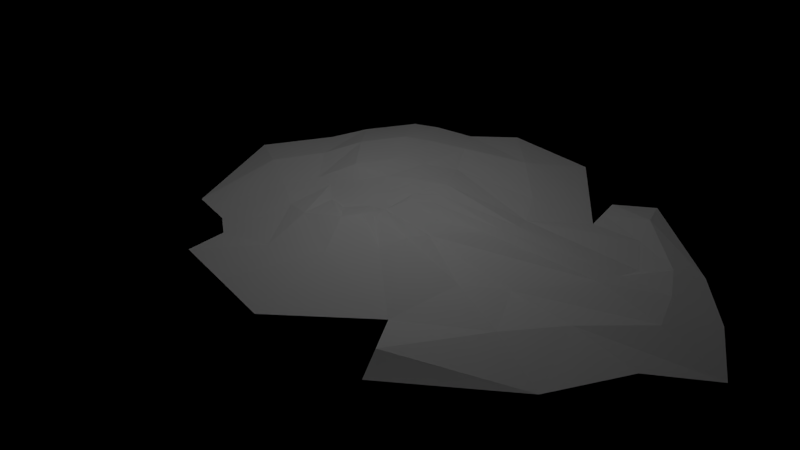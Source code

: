 # Source: Eye_of_Terror_2.blend  (saved by Blender 2.70.0; exported with 4.5.12 LTS)
import bpy
from mathutils import Matrix  # noqa: F401  (used for matrix-valued properties, if any)

bpy.ops.wm.read_factory_settings(use_empty=True)
scene = bpy.context.scene
scene.name = 'Scene'

# ---- collections
col_collection_1 = bpy.data.collections.new('Collection 1'); scene.collection.children.link(col_collection_1)
col_collection_2 = bpy.data.collections.new('Collection 2'); scene.collection.children.link(col_collection_2)
col_collection_2.hide_render = True
col_collection_2.hide_viewport = True
col_collection_11 = bpy.data.collections.new('Collection 11'); scene.collection.children.link(col_collection_11)
col_collection_12 = bpy.data.collections.new('Collection 12'); scene.collection.children.link(col_collection_12)

# ---- materials (node trees are filled in below, after node groups)
mat_milkyway = bpy.data.materials.new('MilkyWay')
mat_milkyway.alpha_threshold = 0.0
mat_milkyway.use_transparent_shadow = False
mat_milkyway.preview_render_type = 'SHADERBALL'
mat_milkyway.roughness = 0.5
mat_milkyway.specular_intensity = 0.1
mat_eyeofterror = bpy.data.materials.new('EyeOfTerror')
mat_eyeofterror.alpha_threshold = 0.0
mat_eyeofterror.use_transparent_shadow = False
mat_eyeofterror.roughness = 0.5
mat_eyeofterror.specular_intensity = 0.1

# ---- node groups
ng_auto_smooth = bpy.data.node_groups.new('Auto Smooth', 'GeometryNodeTree')
_s = ng_auto_smooth.interface.new_socket(name='Geometry', in_out='OUTPUT', socket_type='NodeSocketGeometry')
_s = ng_auto_smooth.interface.new_socket(name='Geometry', in_out='INPUT', socket_type='NodeSocketGeometry')
_s = ng_auto_smooth.interface.new_socket(name='Angle', in_out='INPUT', socket_type='NodeSocketFloat')
_s.subtype = 'ANGLE'
_s.min_value = 0.0
_s.max_value = 3.142
ng_auto_smooth.is_modifier = True
_N = ng_auto_smooth.nodes; _L = ng_auto_smooth.links
n0 = _N.new('NodeGroupOutput'); n0.name = 'Group Output'; n0.location = (480, -100)
n1 = _N.new('NodeGroupInput'); n1.name = 'Group Input'; n1.location = (-420, -300)
n2 = _N.new('NodeGroupInput'); n2.name = 'Group Input.001'; n2.location = (-60, -100)
n3 = _N.new('GeometryNodeSetShadeSmooth'); n3.name = 'Set Shade Smooth'; n3.location = (120, -100)
n3.domain = 'EDGE'
n4 = _N.new('GeometryNodeSetShadeSmooth'); n4.name = 'Set Shade Smooth.001'; n4.location = (300, -100)
n5 = _N.new('GeometryNodeInputMeshEdgeAngle'); n5.name = 'Edge Angle'; n5.location = (-420, -220)
n6 = _N.new('GeometryNodeInputEdgeSmooth'); n6.name = 'Is Edge Smooth'; n6.location = (-60, -160)
n7 = _N.new('GeometryNodeInputShadeSmooth'); n7.name = 'Is Face Smooth'; n7.location = (-240, -340)
n8 = _N.new('FunctionNodeBooleanMath'); n8.name = 'Boolean Math'; n8.location = (-60, -220)
n9 = _N.new('FunctionNodeCompare'); n9.name = 'Compare'; n9.location = (-240, -180)
n9.operation = 'LESS_EQUAL'
_L.new(n5.outputs[0], n9.inputs[0])
_L.new(n4.outputs[0], n0.inputs[0])
_L.new(n1.outputs[1], n9.inputs[1])
_L.new(n9.outputs[0], n8.inputs[0])
_L.new(n7.outputs[0], n8.inputs[1])
_L.new(n2.outputs[0], n3.inputs[0])
_L.new(n6.outputs[0], n3.inputs[1])
_L.new(n3.outputs[0], n4.inputs[0])
_L.new(n8.outputs[0], n3.inputs[2])
n0.is_active_output = True

# ---- material node trees

# ---- world
world_world = bpy.data.worlds.new('World'); scene.world = world_world
world_world.color = (0.0, 0.0, 0.0)
world_world.use_sun_shadow = False
world_world.sun_shadow_jitter_overblur = 0.0
world_world.cycles.sampling_method = 'MANUAL'
world_world.cycles.sample_map_resolution = 256

# ---- cameras
cam_camera = bpy.data.cameras.new('Camera')
cam_camera.clip_end = 100.0
cam_camera.lens = 35.0
cam_camera.sensor_width = 32.0
cam_camera.sensor_height = 18.0
cam_camera.ortho_scale = 7.314
cam_camera.dof.focus_distance = 0.0
cam_camera.dof.aperture_fstop = 128.0

# ---- lights
light_lamp_005 = bpy.data.lights.new('Lamp.005', 'POINT')
light_lamp_005.transmission_factor = 0.0
light_lamp_005.cutoff_distance = 30.0
light_lamp_005.use_shadow = False
light_lamp_005.energy = 40.0
light_lamp_005.shadow_buffer_clip_start = 1.001
light_lamp_005.shadow_soft_size = 0.1
light_lamp_005.shadow_maximum_resolution = 0.006
light_lamp_005.use_absolute_resolution = True
light_lamp_005.cycles.use_multiple_importance_sampling = False
light_lamp_004 = bpy.data.lights.new('Lamp.004', 'POINT')
light_lamp_004.transmission_factor = 0.0
light_lamp_004.cutoff_distance = 30.0
light_lamp_004.use_shadow = False
light_lamp_004.energy = 50.0
light_lamp_004.shadow_buffer_clip_start = 1.001
light_lamp_004.shadow_soft_size = 0.1
light_lamp_004.shadow_maximum_resolution = 0.006
light_lamp_004.use_absolute_resolution = True
light_lamp_004.cycles.use_multiple_importance_sampling = False
light_lamp_003 = bpy.data.lights.new('Lamp.003', 'POINT')
light_lamp_003.transmission_factor = 0.0
light_lamp_003.cutoff_distance = 30.0
light_lamp_003.use_shadow = False
light_lamp_003.energy = 50.0
light_lamp_003.shadow_buffer_clip_start = 1.001
light_lamp_003.shadow_soft_size = 0.1
light_lamp_003.shadow_maximum_resolution = 0.006
light_lamp_003.use_absolute_resolution = True
light_lamp_003.cycles.use_multiple_importance_sampling = False
light_lamp_002 = bpy.data.lights.new('Lamp.002', 'POINT')
light_lamp_002.transmission_factor = 0.0
light_lamp_002.cutoff_distance = 30.0
light_lamp_002.use_shadow = False
light_lamp_002.energy = 50.0
light_lamp_002.shadow_buffer_clip_start = 1.001
light_lamp_002.shadow_soft_size = 0.1
light_lamp_002.shadow_maximum_resolution = 0.006
light_lamp_002.use_absolute_resolution = True
light_lamp_002.cycles.use_multiple_importance_sampling = False
light_lamp = bpy.data.lights.new('Lamp', 'POINT')
light_lamp.transmission_factor = 0.0
light_lamp.cutoff_distance = 30.0
light_lamp.energy = 100.0
light_lamp.shadow_buffer_clip_start = 1.001
light_lamp.shadow_soft_size = 0.1
light_lamp.shadow_maximum_resolution = 0.006
light_lamp.use_absolute_resolution = True
light_lamp.cycles.use_multiple_importance_sampling = False

# ---- meshes
me_milkyway = bpy.data.meshes.new('MilkyWay')
me_milkyway.from_pydata([(4.721, 1.958, 6.248e-08), (-2.696, -3.289, 0.1551), (0.2035, -0.1856, 0.518), (0.4036, 0.4949, 0.4066), (-0.7159, -0.6418, 0.3078), (-1.367, -4.775, -1.793e-08), (-2.491, -3.691, 0.1626), (-3.969, -1.509, 0.1682), (-4.121, -0.8275, 0.1624), (-3.796, 0.5384, 0.1636), (-4.719, 0.3122, 0.004249), (-3.557, 0.6017, 0.1253), (-3.752, -0.9713, 0.1252), (-3.137, -0.8885, 0.1249), (-2.618, -2.619, 0.07452), (-3.403, -1.439, 0.1766), (-0.1552, 0.1546, 0.5371), (0.8477, 0.4125, 0.3393), (-0.7878, -0.4362, 0.3239), (4.332, 0.8172, 0.1632), (4.311, -1.527, 0.1001), (1.812, -3.574, 0.1608), (0.4406, -3.895, 0.1661), (-1.761, -4.147, 0.1487), (-3.242, -3.05, 0.1619), (-2.807, -2.617, 0.08168), (-2.809, -1.983, 0.117), (3.582, -0.8319, 0.1275), (-2.317, -1.07, 0.131), (3.897, 1.127, 0.1277), (-0.6236, -3.71, 0.1702), (-2.079, -3.355, 0.1251), (-1.203, -3.903, 0.1082), (0.5281, -0.4558, 0.2941), (3.451, 2.606, 0.1078), (1.524, -2.767, 0.1728), (-1.175, -0.5458, 0.1252), (0.3041, -0.8515, 0.1679), (1.255, 0.5591, 0.183), (3.448, 1.766, 0.177), (-1.259, -2.38, 0.1761), (-2.463, -3.086, 0.09588), (-0.4693, 0.5017, 0.2712), (3.089, 3.666, -9.039e-09), (0.1263, -2.744, 0.1242), (0.3497, -0.04316, 0.4993), (0.3712, 0.9542, 0.1623), (2.537, -2.005, 0.1069), (-1.197, -0.3355, 0.1245), (3.143, 0.4249, 0.1247), (3.005, 3.059, 0.1634), (2.655, 3.813, 0.006924), (2.821, -1.271, 0.1773), (3.496, 0.4786, 0.1744), (-0.2545, -2.985, 0.1761), (1.29, -1.84, 0.1183), (2.221, -2.007, 0.1186), (-0.9885, -1.938, 0.1761), (3.185, -2.722, 0.1616), (0.1198, -2.045, 0.118), (1.462, -2.124, 0.1745), (4.152, 2.062, 0.0747), (3.845, 1.736, 0.1138), (-1.263, 1.297, 0.1257), (2.468, -2.472, 0.1004), (2.691, -2.663, 0.1458), (-2.113, -0.841, 0.1745), (-1.92, -2.212, 0.1233), (0.1073, 2.038, 0.1776), (-1.798, 1.283, 0.1745), (-0.7742, 1.965, 0.1741), (-1.925, -0.5026, 0.1236), (-2.791, 1.705, 0.1759), (-1.562, -1.792, 0.1779), (-1.948, 2.828, 0.1247), (-2.45, 1.348, 0.1234), (-3.475, 1.169, 0.1681), (-3.405, 1.628, 0.1122), (-4.145, 2.119, 0.145), (-1.571, 3.874, 0.1662), (-0.18, 3.878, 0.1692), (1.213, 3.335, 0.1749), (0.6683, 3.912, 0.1202), (-4.705, 1.194, 0.004562), (-3.742, 2.609, 0.1658), (-2.368, 3.619, 0.1652), (-0.3651, 4.269, 0.008632), (1.626, 3.428, 0.126), (-3.31, 2.588, 0.1259), (-0.6349, 3.102, 0.121), (-3.731, 1.704, 0.1332), (0.2594, 3.39, 0.1009), (-3.145, 2.339, 0.1772), (0.4334, 2.361, 0.1241), (0.3748, 1.58, 0.1967), (-0.6215, 0.9386, 0.151), (-1.079, 0.0678, 0.1362), (0.1727, 1.022, 0.1307), (0.606, 1.112, 0.1231), (1.195, 2.333, 0.179), (0.02954, 1.432, 0.1772), (0.964, 1.28, 0.1936), (-0.1224, 1.74, 0.1277), (0.6637, 3.018, 0.111), (0.9556, 3.1, 0.1103), (1.857, 3.648, 0.1274), (1.338, 3.931, 0.099), (2.35, 3.124, 0.1068), (0.9035, 3.984, 0.1612), (1.738, 3.571, 0.1734), (2.615, 3.084, 0.09846), (1.351, 4.21, 1.337e-07), (1.789, 3.866, 0.1644), (-1.467, -0.8928, 0.09994), (-1.181, -1.06, 0.1455), (-0.8785, -1.032, 0.2493), (-0.9728, -1.416, 0.1138), (-1.244, -1.527, 0.09899), (0.04296, -1.783, 0.1018), (0.2781, -1.515, 0.1811), (0.9767, -1.554, 0.116), (1.786, -1.218, 0.1077), (2.001, -1.337, 0.1016), (1.279, -1.193, 0.2088), (0.5032, -0.998, 0.2033), (-0.6971, -1.302, 0.1768), (1.21, -0.6899, 0.1766), (0.7128, -1.281, 0.2546), (-0.187, -1.338, 0.1234), (-0.4371, -1.483, 0.1819), (-0.7151, 2.824, 0.1723), (-3.15, 3.378, 0.09327), (-1.123, 0.8013, 0.1752), (2.441, -0.3842, 0.1804), (2.693, -0.6922, 0.1237), (1.248, 0.09375, 0.1351), (1.865, -0.2032, 0.1273), (1.669, 0.2072, 0.1847), (1.593, -0.2295, 0.1809), (1.941, -0.5532, 0.1858), (1.336, 1.008, 0.1097), (1.448, 0.5689, 0.1702), (1.302, 1.652, 0.1067), (1.971, 1.674, 0.1156), (2.0, 0.5044, 0.1094), (2.414, -0.05982, 0.1269), (2.813, 0.7233, 0.1747), (2.243, 1.244, 0.1738), (2.629, 2.075, 0.1774), (2.968, 2.138, 0.1224), (0.7236, 0.9315, 0.2067), (-3.217, 0.6735, 0.1747), (1.019, 1.037, 0.1874), (1.657, -2.381, 0.1232), (-0.8846, -2.303, 0.1265), (1.185, -3.209, 0.1252), (2.996, -1.829, 0.1188), (-0.01601, -2.291, 0.1749), (0.2665, 0.1844, 0.5207), (-0.6142, 2.409, 0.1253), (-3.883, 1.883, 0.1038), (0.8931, 1.616, 0.1851), (2.118, 2.012, 0.1122), (2.218, 3.523, 0.1482), (1.722, 4.074, -1.786e-07), (2.565, 1.298, 0.1267), (-0.1687, -1.001, 0.1396), (-3.433, -1.918, 0.124), (-0.5473, -3.261, 0.1241), (-0.2747, 0.2819, 0.4587), (-2.593, -1.53, 0.1753), (-2.633, -0.7525, 0.1776), (-2.008, -2.788, 0.175), (0.8061, -0.5685, 0.1612), (-0.5859, 0.6848, 0.1582), (-0.06409, -0.02727, 0.556), (-1.844, 0.4504, 0.1249), (-2.461, 0.1172, 0.1738), (2.527, 2.646, 0.09876), (-1.728, 3.262, 0.1757), (-1.555, -0.2386, 0.1733), (0.5807, -1.158, 0.2654), (-1.753, 3.569, 0.1236), (0.9171, 0.7077, 0.2746), (2.147, -0.1264, 0.1774), (4.117, -0.8552, 0.1625), (-2.696, -3.289, -0.1551), (0.2035, -0.1856, -0.518), (-0.7159, -0.6418, -0.3078), (-2.491, -3.691, -0.1626), (-3.969, -1.509, -0.1682), (-4.121, -0.8275, -0.1624), (-3.796, 0.5384, -0.1636), (-4.226, 0.512, -0.09447), (-3.557, 0.6017, -0.1253), (-3.752, -0.9713, -0.1252), (-3.137, -0.8885, -0.1249), (-2.618, -2.619, -0.07452), (-3.403, -1.439, -0.1766), (0.994, 0.9666, -0.1961), (-0.1552, 0.1546, -0.5371), (-0.7878, -0.4362, -0.3239), (0.8677, 0.4286, -0.3328), (4.332, 0.8172, -0.1632), (4.311, -1.527, -0.1001), (1.812, -3.574, -0.1608), (0.4406, -3.895, -0.1661), (-1.761, -4.147, -0.1487), (-3.242, -3.05, -0.1619), (-2.807, -2.617, -0.08168), (-2.809, -1.983, -0.117), (3.582, -0.8319, -0.1275), (-2.317, -1.07, -0.131), (3.897, 1.127, -0.1277), (-0.6236, -3.71, -0.1702), (-1.203, -3.903, -0.1082), (-2.593, -1.53, -0.1753), (0.5281, -0.4558, -0.2941), (3.451, 2.606, -0.1078), (1.524, -2.767, -0.1728), (-1.175, -0.5458, -0.1252), (0.3041, -0.8515, -0.1679), (1.255, 0.5591, -0.183), (3.448, 1.766, -0.177), (-1.259, -2.38, -0.1761), (-2.463, -3.086, -0.09588), (-0.4693, 0.5017, -0.2712), (0.1263, -2.744, -0.1242), (0.3497, -0.04318, -0.4993), (0.3712, 0.9542, -0.1623), (2.537, -2.005, -0.1069), (2.585, 3.165, -0.09676), (2.821, -1.271, -0.1773), (3.496, 0.4786, -0.1744), (-0.2545, -2.985, -0.1761), (1.29, -1.84, -0.1183), (2.221, -2.007, -0.1186), (-0.9885, -1.938, -0.1761), (3.185, -2.722, -0.1616), (0.1198, -2.045, -0.118), (-0.8846, -2.303, -0.1265), (1.462, -2.124, -0.1745), (4.278, 2.684, -0.001881), (3.845, 1.736, -0.1138), (-1.263, 1.297, -0.1257), (2.468, -2.472, -0.1004), (2.691, -2.663, -0.1458), (-2.113, -0.841, -0.1745), (0.1073, 2.038, -0.1776), (-0.7742, 1.965, -0.1741), (-1.808, 1.277, -0.175), (-1.925, -0.5026, -0.1236), (-2.782, 1.711, -0.1749), (-0.8225, 2.819, -0.1736), (-1.562, -1.792, -0.1779), (-1.948, 2.828, -0.1247), (-1.92, -2.212, -0.1233), (-0.6142, 2.409, -0.1253), (-2.463, 1.313, -0.1232), (-3.475, 1.169, -0.1681), (-3.405, 1.628, -0.1122), (-4.007, 2.26, -0.1577), (-0.18, 3.878, -0.1692), (1.213, 3.335, -0.1749), (0.6683, 3.912, -0.1202), (-4.479, 1.607, -0.06704), (-4.092, 2.357, -0.1148), (-2.321, 3.764, -0.1061), (-0.7162, 4.083, -0.1049), (1.626, 3.428, -0.126), (-3.31, 2.588, -0.1259), (-0.6349, 3.102, -0.121), (-4.11, 1.101, 1.219e-08), (-3.731, 1.704, -0.1332), (0.2594, 3.39, -0.1009), (-3.145, 2.339, -0.1772), (0.4334, 2.361, -0.1241), (0.3748, 1.58, -0.1967), (-0.6215, 0.9386, -0.151), (-1.079, 0.0678, -0.1362), (-1.197, -0.3355, -0.1245), (0.1727, 1.022, -0.1307), (0.606, 1.112, -0.1231), (1.195, 2.333, -0.179), (0.02954, 1.432, -0.1772), (0.964, 1.28, -0.1936), (-0.1224, 1.74, -0.1277), (0.6637, 3.018, -0.111), (0.9556, 3.1, -0.1103), (1.857, 3.648, -0.1274), (1.357, 3.919, -0.1029), (-0.1338, 4.441, -2.223e-08), (2.35, 3.124, -0.1068), (0.9036, 3.984, -0.1612), (2.426, 2.76, -0.09803), (1.978, 3.731, -0.1671), (2.212, 3.523, -0.1507), (-1.467, -0.8928, -0.09994), (-1.181, -1.06, -0.1455), (-0.8785, -1.032, -0.2493), (-0.9728, -1.416, -0.1138), (-1.244, -1.527, -0.09899), (0.2781, -1.515, -0.1811), (0.9768, -1.554, -0.116), (1.786, -1.218, -0.1077), (2.001, -1.337, -0.1016), (0.5032, -0.998, -0.2033), (-0.6971, -1.302, -0.1768), (1.21, -0.6899, -0.1766), (0.7128, -1.281, -0.2546), (-0.187, -1.338, -0.1234), (-0.4371, -1.483, -0.1819), (0.3836, 0.5216, -0.3931), (-2.977, 3.267, -0.1665), (-3.15, 3.378, -0.0933), (-1.123, 0.8013, -0.1752), (2.441, -0.3842, -0.1804), (2.693, -0.6922, -0.1237), (1.248, 0.09375, -0.1351), (1.865, -0.2032, -0.1273), (1.669, 0.2072, -0.1847), (1.593, -0.2295, -0.1809), (1.941, -0.5532, -0.1858), (1.336, 1.008, -0.1097), (1.448, 0.5689, -0.1702), (1.302, 1.652, -0.1067), (1.971, 1.674, -0.1156), (2.0, 0.5044, -0.1094), (2.562, 1.35, -0.1263), (2.414, -0.05982, -0.1269), (2.813, 0.7233, -0.1747), (2.243, 1.244, -0.1738), (2.968, 2.138, -0.1224), (2.638, 2.071, -0.1764), (2.656, 2.575, -0.1002), (-2.079, -3.355, -0.1251), (3.772, 2.653, 8.234e-09), (-3.433, -1.918, -0.124), (-3.217, 0.6735, -0.1747), (1.597, -4.463, -1.78e-08), (1.657, -2.381, -0.1232), (3.486, 3.289, 6.851e-09), (1.185, -3.209, -0.1252), (2.996, -1.829, -0.1188), (-0.01601, -2.291, -0.1749), (-3.883, 1.883, -0.1038), (-4.417, 2.162, 1.287e-08), (-1.571, 3.874, -0.1662), (0.8932, 1.616, -0.1851), (2.118, 2.012, -0.1122), (2.349, 3.644, 3.622e-08), (0.9979, 4.138, 1.05e-08), (0.04296, -1.783, -0.1018), (1.279, -1.193, -0.2088), (3.143, 0.4249, -0.1247), (4.913, -0.04604, 2.489e-08), (-3.45, -3.688, 2.166e-08), (-0.1687, -1.001, -0.1396), (-0.3852, -4.489, -5.101e-09), (-4.874, -0.8716, -1.906e-09), (-0.5473, -3.261, -0.1241), (-4.306, -2.876, -1.129e-08), (-0.2747, 0.2819, -0.4587), (-2.633, -0.7525, -0.1776), (-2.008, -2.788, -0.175), (0.8061, -0.5685, -0.1612), (-0.5859, 0.6848, -0.1582), (-0.06409, -0.02727, -0.556), (-1.844, 0.4504, -0.1249), (2.986, 3.167, -0.1539), (3.715, -3.537, -7.538e-09), (-2.461, 0.1172, -0.1738), (-1.728, 4.141, 5.469e-08), (-4.326, 1.093, -0.00272), (-1.728, 3.262, -0.1757), (-1.555, -0.2386, -0.1733), (1.647, 3.622, -0.1752), (2.661, 2.904, -0.09876), (1.62, 3.937, -0.136), (0.5807, -1.158, -0.2654), (-3.322, 3.479, -4.462e-09), (-1.753, 3.569, -0.1236), (0.3081, 0.2133, -0.5084), (2.147, -0.1264, -0.1774), (4.667, -1.653, -1.202e-08), (4.117, -0.8553, -0.1625)], [], [(1, 6, 23), (23, 32, 31), (172, 30, 168), (168, 67, 172), (0, 61, 19), (19, 355, 0), (1, 31, 41), (1, 24, 6), (4, 2, 175), (23, 356, 5), (5, 358, 23), (1, 25, 167), (12, 11, 9), (7, 9, 8), (7, 359, 361), (7, 167, 12), (10, 359, 8), (10, 77, 272), (15, 151, 11), (25, 41, 14), (13, 75, 151), (150, 183, 152), (150, 152, 98), (16, 169, 18), (4, 175, 16), (114, 115, 4), (38, 140, 152), (20, 185, 58), (58, 21, 370), (21, 22, 339), (339, 370, 21), (358, 339, 22), (1, 41, 25), (24, 361, 356), (26, 15, 25), (172, 67, 170), (28, 170, 67), (30, 31, 32), (62, 19, 61), (27, 58, 185), (21, 58, 65), (65, 64, 155), (30, 22, 155), (32, 358, 22), (32, 22, 30), (31, 26, 14), (172, 170, 26), (13, 26, 170), (170, 171, 13), (33, 17, 45), (33, 173, 135), (33, 45, 2), (34, 336, 341), (35, 153, 44), (169, 3, 42), (38, 135, 141), (40, 54, 154), (174, 96, 42), (43, 51, 50), (44, 54, 35), (158, 175, 2), (47, 35, 64), (48, 18, 169), (33, 37, 173), (49, 134, 52), (110, 149, 39), (62, 336, 34), (34, 50, 39), (156, 27, 52), (53, 27, 29), (52, 122, 55), (54, 168, 155), (155, 35, 54), (47, 156, 52), (155, 64, 35), (59, 157, 60), (56, 153, 35), (57, 59, 117), (56, 52, 60), (154, 157, 57), (44, 60, 157), (56, 60, 153), (61, 242, 336), (149, 49, 39), (64, 156, 47), (66, 117, 71), (28, 67, 66), (68, 93, 159), (159, 70, 68), (177, 75, 13), (69, 70, 75), (69, 177, 176), (74, 130, 89), (66, 177, 171), (171, 28, 66), (40, 73, 67), (171, 177, 13), (71, 177, 66), (159, 93, 130), (151, 72, 76), (76, 11, 151), (76, 72, 77), (84, 78, 160), (79, 85, 182), (80, 79, 182), (182, 91, 80), (131, 85, 380), (372, 380, 85), (82, 86, 80), (87, 81, 148), (87, 148, 178), (160, 90, 92), (91, 179, 89), (89, 103, 91), (90, 373, 272), (74, 89, 179), (91, 182, 179), (92, 90, 77), (92, 77, 74), (93, 68, 161), (94, 161, 68), (152, 140, 142), (132, 180, 96), (48, 96, 180), (97, 98, 100), (63, 176, 132), (176, 71, 180), (180, 132, 176), (96, 95, 132), (63, 132, 100), (102, 63, 100), (81, 104, 162), (99, 130, 93), (100, 94, 102), (103, 130, 99), (99, 104, 103), (106, 108, 109), (108, 82, 87), (291, 86, 82), (110, 350, 163), (112, 106, 105), (106, 112, 111), (112, 350, 164), (112, 105, 107), (48, 180, 113), (113, 71, 117), (117, 116, 114), (129, 116, 118), (117, 118, 116), (119, 118, 120), (119, 120, 127), (118, 59, 55), (122, 120, 118), (121, 120, 122), (126, 181, 127), (125, 128, 166), (126, 124, 181), (128, 124, 37), (181, 128, 119), (158, 183, 3), (42, 46, 97), (159, 75, 70), (130, 72, 75), (88, 182, 85), (84, 85, 131), (88, 179, 182), (174, 97, 95), (145, 184, 133), (139, 138, 126), (134, 133, 121), (138, 136, 144), (136, 139, 184), (137, 141, 135), (135, 138, 137), (133, 184, 139), (139, 121, 133), (141, 137, 144), (142, 143, 99), (143, 142, 140), (20, 384, 355), (19, 29, 27), (165, 147, 184), (133, 49, 146), (146, 148, 165), (133, 146, 145), (147, 143, 144), (148, 146, 49), (143, 165, 162), (162, 99, 143), (178, 149, 110), (178, 110, 107), (107, 109, 178), (335, 215, 207), (364, 256, 360), (203, 242, 0), (0, 355, 203), (225, 335, 186), (189, 208, 186), (188, 221, 357), (188, 307, 299), (207, 358, 5), (190, 186, 208), (337, 209, 186), (192, 194, 195), (191, 359, 10), (193, 192, 191), (192, 259, 194), (193, 10, 272), (193, 259, 192), (194, 338, 198), (338, 258, 196), (196, 198, 338), (201, 362, 200), (200, 367, 188), (188, 299, 298), (199, 323, 222), (202, 382, 199), (238, 385, 204), (204, 384, 370), (205, 370, 339), (206, 339, 358), (209, 225, 186), (209, 337, 198), (209, 198, 210), (211, 203, 385), (212, 216, 363), (214, 335, 364), (335, 225, 197), (246, 238, 205), (342, 245, 246), (246, 205, 206), (214, 360, 342), (206, 358, 215), (210, 216, 364), (216, 210, 196), (196, 363, 216), (341, 336, 218), (218, 369, 341), (220, 280, 201), (213, 223, 243), (226, 312, 362), (200, 362, 312), (200, 382, 367), (324, 318, 222), (240, 234, 224), (226, 279, 366), (369, 51, 43), (187, 367, 382), (229, 199, 312), (229, 281, 282), (280, 226, 362), (305, 317, 232), (354, 233, 232), (223, 332, 377), (218, 336, 243), (223, 369, 218), (218, 243, 223), (369, 231, 350), (232, 211, 343), (234, 219, 342), (224, 360, 256), (219, 245, 342), (239, 235, 241), (301, 239, 237), (238, 204, 370), (344, 241, 227), (241, 340, 227), (242, 243, 336), (223, 354, 332), (248, 286, 249), (230, 343, 245), (249, 286, 244), (246, 245, 343), (254, 247, 301), (244, 250, 249), (251, 301, 247), (258, 250, 371), (247, 256, 212), (248, 249, 257), (196, 258, 371), (368, 371, 250), (252, 260, 255), (255, 253, 252), (363, 371, 247), (256, 254, 224), (196, 371, 363), (247, 371, 251), (237, 224, 254), (237, 254, 301), (258, 338, 252), (259, 252, 338), (260, 252, 259), (373, 265, 261), (261, 270, 345), (262, 274, 381), (263, 288, 274), (264, 263, 262), (265, 266, 261), (266, 313, 261), (266, 346, 380), (267, 380, 372), (267, 347, 313), (268, 347, 372), (268, 262, 347), (268, 86, 264), (269, 263, 264), (333, 263, 269), (275, 273, 345), (271, 374, 274), (274, 287, 271), (272, 373, 273), (348, 248, 276), (199, 285, 325), (277, 286, 248), (279, 375, 315), (284, 282, 281), (315, 368, 244), (375, 251, 368), (325, 285, 348), (263, 333, 349), (282, 277, 285), (285, 199, 282), (276, 253, 283), (286, 277, 284), (283, 253, 287), (287, 288, 283), (291, 290, 293), (294, 376, 289), (269, 264, 293), (264, 86, 291), (296, 350, 231), (111, 164, 378), (289, 290, 378), (295, 296, 289), (378, 351, 111), (295, 378, 164), (292, 289, 296), (296, 377, 292), (297, 375, 280), (298, 297, 220), (301, 297, 298), (352, 300, 311), (301, 352, 239), (303, 309, 353), (353, 304, 303), (352, 305, 235), (352, 303, 305), (305, 303, 304), (309, 379, 308), (306, 221, 365), (357, 310, 307), (307, 310, 311), (310, 357, 221), (302, 310, 379), (222, 217, 202), (226, 366, 281), (249, 258, 257), (253, 257, 258), (313, 381, 270), (255, 275, 374), (278, 281, 366), (278, 315, 284), (316, 383, 329), (308, 321, 322), (322, 353, 308), (308, 318, 321), (320, 321, 318), (322, 383, 316), (316, 304, 322), (324, 323, 327), (327, 320, 324), (323, 325, 326), (355, 384, 204), (204, 203, 355), (211, 213, 203), (232, 233, 211), (383, 319, 327), (383, 328, 329), (383, 331, 328), (316, 354, 317), (328, 333, 330), (329, 330, 316), (327, 326, 331), (333, 332, 354), (326, 283, 349), (333, 294, 334), (334, 332, 333), (377, 332, 334), (1, 23, 31), (37, 4, 166), (4, 37, 2), (125, 4, 115), (4, 125, 166), (23, 6, 356), (6, 24, 356), (1, 7, 24), (7, 1, 167), (7, 12, 9), (7, 8, 359), (24, 7, 361), (9, 10, 8), (76, 9, 11), (76, 10, 9), (10, 76, 77), (12, 15, 11), (15, 12, 167), (15, 13, 151), (15, 26, 13), (150, 3, 183), (18, 4, 16), (114, 18, 36), (114, 4, 18), (183, 17, 38), (183, 38, 152), (384, 20, 370), (23, 358, 32), (167, 25, 15), (26, 25, 14), (19, 27, 185), (170, 28, 171), (31, 30, 172), (41, 31, 14), (62, 29, 19), (27, 156, 65), (27, 65, 58), (65, 155, 22), (21, 65, 22), (168, 30, 155), (31, 172, 26), (150, 46, 3), (50, 34, 341), (48, 36, 18), (39, 29, 62), (29, 39, 53), (169, 16, 3), (158, 16, 175), (16, 158, 3), (43, 50, 341), (44, 154, 54), (45, 158, 2), (46, 150, 98), (97, 46, 98), (47, 56, 35), (42, 48, 169), (48, 42, 96), (134, 122, 52), (33, 2, 37), (53, 49, 52), (50, 110, 39), (49, 53, 39), (62, 34, 39), (51, 110, 50), (110, 51, 350), (168, 40, 67), (40, 168, 54), (55, 60, 52), (55, 59, 60), (20, 58, 370), (56, 47, 52), (59, 57, 157), (154, 44, 157), (153, 60, 44), (0, 242, 61), (62, 61, 336), (102, 68, 70), (102, 70, 63), (64, 65, 156), (66, 73, 117), (69, 63, 70), (69, 75, 177), (67, 73, 66), (63, 69, 176), (71, 176, 177), (77, 72, 74), (130, 103, 89), (40, 57, 73), (57, 40, 154), (73, 57, 117), (151, 75, 72), (373, 78, 83), (160, 78, 373), (88, 84, 160), (80, 91, 81), (104, 81, 91), (81, 82, 80), (83, 78, 346), (84, 346, 78), (346, 84, 380), (85, 79, 372), (79, 86, 372), (80, 86, 79), (81, 87, 82), (88, 160, 92), (272, 77, 90), (90, 160, 373), (93, 161, 142), (94, 101, 161), (101, 152, 142), (102, 94, 68), (97, 100, 95), (96, 174, 95), (101, 142, 161), (93, 142, 99), (148, 81, 162), (94, 98, 101), (99, 162, 104), (100, 98, 94), (152, 101, 98), (104, 91, 103), (105, 106, 109), (106, 291, 108), (291, 106, 351), (107, 105, 109), (109, 108, 87), (82, 108, 291), (178, 109, 87), (164, 111, 112), (351, 106, 111), (112, 163, 350), (163, 112, 107), (110, 163, 107), (113, 180, 71), (48, 113, 36), (113, 114, 36), (113, 117, 114), (115, 116, 125), (115, 114, 116), (116, 129, 125), (119, 129, 118), (118, 117, 59), (127, 120, 123), (121, 123, 120), (121, 139, 123), (122, 118, 55), (122, 134, 121), (123, 126, 127), (37, 124, 173), (126, 173, 124), (128, 125, 129), (119, 128, 129), (128, 181, 124), (166, 128, 37), (181, 119, 127), (158, 17, 183), (17, 158, 45), (33, 38, 17), (38, 33, 135), (42, 3, 46), (174, 42, 97), (130, 74, 72), (159, 130, 75), (84, 88, 85), (131, 380, 84), (92, 74, 179), (88, 92, 179), (132, 95, 100), (123, 139, 126), (138, 144, 137), (135, 126, 138), (126, 135, 173), (138, 139, 136), (140, 141, 144), (141, 140, 38), (144, 143, 140), (20, 19, 185), (19, 20, 355), (53, 52, 27), (136, 184, 144), (146, 165, 145), (165, 184, 145), (49, 133, 134), (147, 144, 184), (149, 148, 49), (143, 147, 165), (165, 148, 162), (149, 178, 148), (189, 186, 207), (186, 335, 207), (214, 364, 360), (312, 199, 382), (187, 188, 367), (188, 187, 221), (188, 357, 307), (356, 207, 5), (207, 356, 189), (189, 356, 208), (190, 337, 186), (190, 192, 195), (192, 190, 191), (359, 190, 361), (190, 359, 191), (337, 190, 195), (208, 361, 190), (193, 191, 10), (193, 260, 259), (260, 193, 272), (195, 194, 198), (198, 337, 195), (225, 209, 197), (198, 196, 210), (201, 200, 188), (298, 220, 201), (298, 201, 188), (202, 199, 222), (205, 238, 370), (206, 205, 339), (207, 215, 358), (361, 208, 356), (210, 197, 209), (256, 364, 216), (216, 212, 256), (335, 214, 215), (243, 203, 213), (203, 243, 242), (211, 246, 343), (211, 238, 246), (238, 211, 385), (246, 206, 342), (206, 214, 342), (206, 215, 214), (210, 335, 197), (335, 210, 364), (202, 217, 228), (365, 217, 318), (228, 217, 187), (340, 219, 227), (213, 233, 223), (200, 312, 382), (43, 341, 369), (234, 227, 219), (227, 234, 240), (228, 187, 382), (229, 282, 199), (230, 219, 236), (219, 230, 245), (201, 280, 362), (280, 279, 226), (217, 221, 187), (221, 217, 365), (317, 354, 232), (231, 223, 377), (223, 231, 369), (354, 223, 233), (51, 369, 350), (211, 233, 213), (305, 232, 235), (360, 234, 342), (343, 230, 232), (224, 234, 360), (235, 232, 241), (344, 239, 241), (340, 236, 219), (236, 232, 230), (232, 236, 241), (239, 344, 237), (240, 344, 227), (344, 240, 237), (241, 236, 340), (256, 247, 254), (276, 248, 257), (249, 250, 258), (244, 368, 250), (251, 371, 368), (253, 271, 287), (253, 255, 271), (212, 363, 247), (237, 240, 224), (276, 257, 253), (194, 259, 338), (265, 373, 83), (373, 261, 345), (261, 313, 270), (313, 347, 381), (347, 262, 381), (262, 263, 274), (346, 265, 83), (265, 346, 266), (314, 267, 313), (267, 314, 380), (267, 372, 347), (86, 268, 372), (268, 264, 262), (333, 269, 294), (270, 275, 345), (272, 273, 260), (273, 373, 345), (271, 255, 374), (381, 274, 374), (273, 275, 260), (260, 275, 255), (276, 325, 348), (348, 277, 248), (277, 348, 285), (323, 199, 325), (279, 280, 375), (281, 278, 284), (315, 375, 368), (279, 278, 366), (278, 279, 315), (315, 244, 284), (244, 286, 284), (276, 283, 325), (288, 263, 349), (283, 288, 349), (284, 277, 282), (288, 287, 274), (289, 376, 290), (293, 290, 376), (291, 351, 290), (292, 294, 289), (376, 269, 293), (264, 291, 293), (376, 294, 269), (296, 231, 377), (295, 289, 378), (378, 290, 351), (350, 295, 164), (295, 350, 296), (297, 251, 375), (280, 220, 297), (251, 297, 301), (300, 301, 298), (299, 307, 300), (299, 300, 298), (300, 307, 311), (302, 352, 311), (352, 301, 300), (352, 302, 303), (303, 302, 309), (304, 353, 322), (239, 352, 235), (305, 304, 317), (353, 309, 308), (308, 306, 365), (306, 308, 379), (302, 311, 310), (310, 306, 379), (306, 310, 221), (379, 309, 302), (202, 228, 382), (222, 318, 217), (226, 229, 312), (229, 226, 281), (252, 253, 258), (314, 266, 380), (266, 314, 313), (270, 374, 275), (374, 270, 381), (316, 317, 304), (319, 321, 327), (321, 320, 327), (322, 319, 383), (308, 365, 318), (324, 320, 318), (321, 319, 322), (324, 222, 323), (326, 325, 283), (327, 323, 326), (204, 385, 203), (330, 329, 328), (354, 316, 330), (331, 383, 327), (330, 333, 354), (328, 326, 349), (326, 328, 331), (328, 349, 333), (377, 334, 292), (334, 294, 292)])
_uv = me_milkyway.uv_layers.new(name='UVMap')
_uv.uv.foreach_set('vector', [0.2461, 0.1875, 0.2641, 0.1432, 0.3332, 0.09674, 0.3332, 0.09674, 0.3873, 0.1208, 0.3034, 0.1761, 0.3088, 0.234, 0.4416, 0.1516, 0.4525, 0.194, 0.4525, 0.194, 0.322, 0.2889, 0.3088, 0.234, 0.9385, 0.677, 0.8971, 0.7011, 0.921, 0.5824, 0.921, 0.5824, 0.9643, 0.504, 0.9385, 0.677, 0.2461, 0.1875, 0.3034, 0.1761, 0.2664, 0.1987, 0.2461, 0.1875, 0.1953, 0.2083, 0.2641, 0.1432, 0.4344, 0.4352, 0.5196, 0.4791, 0.4958, 0.495, 0.3332, 0.09674, 0.1879, 0.153, 0.3694, 0.04723, 0.3694, 0.04723, 0.4652, 0.05882, 0.3332, 0.09674, 0.2461, 0.1875, 0.2282, 0.2466, 0.1746, 0.3154, 0.1436, 0.4029, 0.1645, 0.5522, 0.1434, 0.5421, 0.1315, 0.3428, 0.1434, 0.5421, 0.09448, 0.4215, 0.1315, 0.3428, 0.04178, 0.4153, 0.1144, 0.2335, 0.1315, 0.3428, 0.1746, 0.3154, 0.1436, 0.4029, 0.04664, 0.5314, 0.04178, 0.4153, 0.09448, 0.4215, 0.04664, 0.5314, 0.1697, 0.6561, 0.104, 0.6049, 0.1795, 0.3607, 0.1944, 0.5597, 0.1645, 0.5522, 0.2282, 0.2466, 0.2664, 0.1987, 0.2494, 0.2474, 0.2062, 0.4133, 0.2727, 0.6236, 0.1944, 0.5597, 0.5742, 0.5835, 0.5869, 0.5674, 0.5989, 0.5989, 0.5742, 0.5835, 0.5989, 0.5989, 0.5595, 0.6075, 0.4879, 0.5114, 0.4747, 0.526, 0.4254, 0.4517, 0.4344, 0.4352, 0.4958, 0.495, 0.4879, 0.5114, 0.3857, 0.3988, 0.4164, 0.399, 0.4344, 0.4352, 0.6174, 0.5519, 0.6307, 0.5902, 0.5989, 0.5989, 0.906, 0.3587, 0.893, 0.4181, 0.8106, 0.2402, 0.8106, 0.2402, 0.7025, 0.1705, 0.8333, 0.1849, 0.7025, 0.1705, 0.56, 0.121, 0.6476, 0.08221, 0.6476, 0.08221, 0.8333, 0.1849, 0.7025, 0.1705, 0.4652, 0.05882, 0.6476, 0.08221, 0.56, 0.121, 0.2461, 0.1875, 0.2664, 0.1987, 0.2282, 0.2466, 0.1953, 0.2083, 0.1144, 0.2335, 0.1879, 0.153, 0.2265, 0.3102, 0.1795, 0.3607, 0.2282, 0.2466, 0.3088, 0.234, 0.322, 0.2889, 0.2447, 0.3451, 0.2782, 0.3956, 0.2447, 0.3451, 0.322, 0.2889, 0.4416, 0.1516, 0.3034, 0.1761, 0.3873, 0.1208, 0.8714, 0.6594, 0.921, 0.5824, 0.8971, 0.7011, 0.8467, 0.4192, 0.8106, 0.2402, 0.893, 0.4181, 0.7025, 0.1705, 0.8106, 0.2402, 0.7557, 0.2479, 0.7557, 0.2479, 0.7414, 0.2591, 0.6149, 0.1922, 0.4416, 0.1516, 0.56, 0.121, 0.6149, 0.1922, 0.3873, 0.1208, 0.4652, 0.05882, 0.56, 0.121, 0.3873, 0.1208, 0.56, 0.121, 0.4416, 0.1516, 0.3034, 0.1761, 0.2265, 0.3102, 0.2494, 0.2474, 0.3088, 0.234, 0.2447, 0.3451, 0.2265, 0.3102, 0.2062, 0.4133, 0.2265, 0.3102, 0.2447, 0.3451, 0.2447, 0.3451, 0.2482, 0.4213, 0.2062, 0.4133, 0.5506, 0.4562, 0.5853, 0.5426, 0.5366, 0.4956, 0.5506, 0.4562, 0.5763, 0.4464, 0.6267, 0.5108, 0.5506, 0.4562, 0.5366, 0.4956, 0.5196, 0.4791, 0.8341, 0.7497, 0.8637, 0.7535, 0.8357, 0.8145, 0.6476, 0.2363, 0.6608, 0.27, 0.5155, 0.2433, 0.4747, 0.526, 0.5382, 0.5529, 0.4597, 0.5418, 0.6174, 0.5519, 0.6267, 0.5108, 0.6423, 0.5459, 0.3835, 0.2708, 0.4792, 0.2174, 0.415, 0.2754, 0.4472, 0.5614, 0.4013, 0.5055, 0.4597, 0.5418, 0.7999, 0.8497, 0.758, 0.8662, 0.791, 0.7967, 0.5155, 0.2433, 0.4792, 0.2174, 0.6476, 0.2363, 0.5265, 0.5166, 0.4958, 0.495, 0.5196, 0.4791, 0.7437, 0.299, 0.6476, 0.2363, 0.7414, 0.2591, 0.384, 0.4669, 0.4254, 0.4517, 0.4747, 0.526, 0.5506, 0.4562, 0.5289, 0.4138, 0.5763, 0.4464, 0.8093, 0.5426, 0.7584, 0.4357, 0.7629, 0.383, 0.7522, 0.8017, 0.7851, 0.7054, 0.832, 0.6694, 0.8714, 0.6594, 0.8637, 0.7535, 0.8341, 0.7497, 0.8341, 0.7497, 0.791, 0.7967, 0.832, 0.6694, 0.7897, 0.3236, 0.8467, 0.4192, 0.7629, 0.383, 0.8357, 0.5451, 0.8467, 0.4192, 0.8997, 0.5939, 0.7629, 0.383, 0.691, 0.3751, 0.6267, 0.3249, 0.4792, 0.2174, 0.4525, 0.194, 0.6149, 0.1922, 0.6149, 0.1922, 0.6476, 0.2363, 0.4792, 0.2174, 0.7437, 0.299, 0.7897, 0.3236, 0.7629, 0.383, 0.6149, 0.1922, 0.7414, 0.2591, 0.6476, 0.2363, 0.5135, 0.3054, 0.5019, 0.2802, 0.6453, 0.2931, 0.7051, 0.3037, 0.6608, 0.27, 0.6476, 0.2363, 0.4107, 0.3076, 0.5135, 0.3054, 0.3854, 0.3543, 0.7051, 0.3037, 0.7629, 0.383, 0.6453, 0.2931, 0.415, 0.2754, 0.5019, 0.2802, 0.4107, 0.3076, 0.5155, 0.2433, 0.6453, 0.2931, 0.5019, 0.2802, 0.7051, 0.3037, 0.6453, 0.2931, 0.6608, 0.27, 0.8971, 0.7011, 0.8994, 0.7433, 0.8637, 0.7535, 0.7851, 0.7054, 0.8093, 0.5426, 0.832, 0.6694, 0.7414, 0.2591, 0.7897, 0.3236, 0.7437, 0.299, 0.2962, 0.4179, 0.3854, 0.3543, 0.3187, 0.4538, 0.2782, 0.3956, 0.322, 0.2889, 0.2962, 0.4179, 0.5117, 0.6901, 0.5406, 0.7217, 0.4378, 0.7284, 0.4378, 0.7284, 0.4224, 0.6832, 0.5117, 0.6901, 0.2691, 0.5117, 0.2727, 0.6236, 0.2062, 0.4133, 0.331, 0.6237, 0.4224, 0.6832, 0.2727, 0.6236, 0.331, 0.6237, 0.2691, 0.5117, 0.3226, 0.5416, 0.3164, 0.7669, 0.431, 0.7626, 0.44, 0.7974, 0.2962, 0.4179, 0.2691, 0.5117, 0.2482, 0.4213, 0.2482, 0.4213, 0.2782, 0.3956, 0.2962, 0.4179, 0.3835, 0.2708, 0.3562, 0.3258, 0.322, 0.2889, 0.2482, 0.4213, 0.2691, 0.5117, 0.2062, 0.4133, 0.3187, 0.4538, 0.2691, 0.5117, 0.2962, 0.4179, 0.4378, 0.7284, 0.5406, 0.7217, 0.431, 0.7626, 0.1944, 0.5597, 0.2332, 0.6583, 0.1683, 0.6094, 0.1683, 0.6094, 0.1645, 0.5522, 0.1944, 0.5597, 0.1683, 0.6094, 0.2332, 0.6583, 0.1697, 0.6561, 0.1397, 0.7573, 0.102, 0.7014, 0.128, 0.6816, 0.3467, 0.8729, 0.2672, 0.8517, 0.3325, 0.8286, 0.4829, 0.8667, 0.3467, 0.8729, 0.3325, 0.8286, 0.3325, 0.8286, 0.5228, 0.8262, 0.4829, 0.8667, 0.1994, 0.8216, 0.2672, 0.8517, 0.1832, 0.8306, 0.3353, 0.8953, 0.1832, 0.8306, 0.2672, 0.8517, 0.5651, 0.8745, 0.4656, 0.9096, 0.4829, 0.8667, 0.6551, 0.8243, 0.6179, 0.8147, 0.7492, 0.6961, 0.6551, 0.8243, 0.7492, 0.6961, 0.7462, 0.7551, 0.128, 0.6816, 0.1404, 0.6645, 0.2008, 0.7223, 0.5228, 0.8262, 0.3354, 0.807, 0.44, 0.7974, 0.44, 0.7974, 0.5564, 0.794, 0.5228, 0.8262, 0.1404, 0.6645, 0.08335, 0.6054, 0.104, 0.6049, 0.3164, 0.7669, 0.44, 0.7974, 0.3354, 0.807, 0.5228, 0.8262, 0.3325, 0.8286, 0.3354, 0.807, 0.2008, 0.7223, 0.1404, 0.6645, 0.1697, 0.6561, 0.2008, 0.7223, 0.1697, 0.6561, 0.3164, 0.7669, 0.5406, 0.7217, 0.5117, 0.6901, 0.5868, 0.6536, 0.5405, 0.6547, 0.5868, 0.6536, 0.5117, 0.6901, 0.5989, 0.5989, 0.6307, 0.5902, 0.6284, 0.6571, 0.3908, 0.5713, 0.3524, 0.4747, 0.4013, 0.5055, 0.384, 0.4669, 0.4013, 0.5055, 0.3524, 0.4747, 0.5185, 0.5976, 0.5595, 0.6075, 0.5036, 0.634, 0.3806, 0.6205, 0.3226, 0.5416, 0.3908, 0.5713, 0.3226, 0.5416, 0.3187, 0.4538, 0.3524, 0.4747, 0.3524, 0.4747, 0.3908, 0.5713, 0.3226, 0.5416, 0.4013, 0.5055, 0.4437, 0.5851, 0.3908, 0.5713, 0.3806, 0.6205, 0.3908, 0.5713, 0.5036, 0.634, 0.4892, 0.6645, 0.3806, 0.6205, 0.5036, 0.634, 0.6179, 0.8147, 0.5929, 0.797, 0.7053, 0.6925, 0.6154, 0.7208, 0.431, 0.7626, 0.5406, 0.7217, 0.5036, 0.634, 0.5405, 0.6547, 0.4892, 0.6645, 0.5564, 0.794, 0.431, 0.7626, 0.6154, 0.7208, 0.6154, 0.7208, 0.5929, 0.797, 0.5564, 0.794, 0.628, 0.8899, 0.5865, 0.8871, 0.6658, 0.8394, 0.5865, 0.8871, 0.5651, 0.8745, 0.6551, 0.8243, 0.4889, 0.926, 0.4656, 0.9096, 0.5651, 0.8745, 0.7522, 0.8017, 0.7316, 0.853, 0.7169, 0.836, 0.6758, 0.8781, 0.628, 0.8899, 0.6783, 0.8523, 0.628, 0.8899, 0.6758, 0.8781, 0.6331, 0.9163, 0.6758, 0.8781, 0.7316, 0.853, 0.6778, 0.8951, 0.6758, 0.8781, 0.6783, 0.8523, 0.7253, 0.7997, 0.384, 0.4669, 0.3524, 0.4747, 0.3612, 0.4195, 0.3612, 0.4195, 0.3187, 0.4538, 0.3854, 0.3543, 0.3854, 0.3543, 0.4089, 0.3662, 0.3857, 0.3988, 0.4598, 0.3569, 0.4089, 0.3662, 0.5058, 0.3306, 0.3854, 0.3543, 0.5058, 0.3306, 0.4089, 0.3662, 0.5274, 0.3522, 0.5058, 0.3306, 0.5947, 0.3455, 0.5274, 0.3522, 0.5947, 0.3455, 0.5709, 0.3733, 0.5058, 0.3306, 0.5135, 0.3054, 0.6267, 0.3249, 0.691, 0.3751, 0.5947, 0.3455, 0.5058, 0.3306, 0.6671, 0.3836, 0.5947, 0.3455, 0.691, 0.3751, 0.6143, 0.431, 0.5561, 0.387, 0.5709, 0.3733, 0.4344, 0.3725, 0.4821, 0.3717, 0.4829, 0.4027, 0.6143, 0.431, 0.5495, 0.4027, 0.5561, 0.387, 0.4821, 0.3717, 0.5495, 0.4027, 0.5289, 0.4138, 0.5561, 0.387, 0.4821, 0.3717, 0.5274, 0.3522, 0.5265, 0.5166, 0.5869, 0.5674, 0.5382, 0.5529, 0.4597, 0.5418, 0.539, 0.5878, 0.5185, 0.5976, 0.4378, 0.7284, 0.2727, 0.6236, 0.4224, 0.6832, 0.431, 0.7626, 0.2332, 0.6583, 0.2727, 0.6236, 0.1833, 0.7454, 0.3325, 0.8286, 0.2672, 0.8517, 0.1397, 0.7573, 0.2672, 0.8517, 0.1994, 0.8216, 0.1833, 0.7454, 0.3354, 0.807, 0.3325, 0.8286, 0.4472, 0.5614, 0.5185, 0.5976, 0.4437, 0.5851, 0.7328, 0.4923, 0.7074, 0.4863, 0.7332, 0.4641, 0.6885, 0.4473, 0.6563, 0.475, 0.6143, 0.431, 0.7584, 0.4357, 0.7332, 0.4641, 0.6671, 0.3836, 0.6563, 0.475, 0.6811, 0.4787, 0.686, 0.5474, 0.6811, 0.4787, 0.6885, 0.4473, 0.7074, 0.4863, 0.664, 0.5183, 0.6423, 0.5459, 0.6267, 0.5108, 0.6267, 0.5108, 0.6563, 0.475, 0.664, 0.5183, 0.7332, 0.4641, 0.7074, 0.4863, 0.6885, 0.4473, 0.6885, 0.4473, 0.6671, 0.3836, 0.7332, 0.4641, 0.6423, 0.5459, 0.664, 0.5183, 0.686, 0.5474, 0.6284, 0.6571, 0.6937, 0.6575, 0.6154, 0.7208, 0.6937, 0.6575, 0.6284, 0.6571, 0.6307, 0.5902, 0.906, 0.3587, 0.9413, 0.3502, 0.9643, 0.504, 0.921, 0.5824, 0.8997, 0.5939, 0.8467, 0.4192, 0.7414, 0.6225, 0.7171, 0.6194, 0.7074, 0.4863, 0.7332, 0.4641, 0.8093, 0.5426, 0.7678, 0.5688, 0.7678, 0.5688, 0.7492, 0.6961, 0.7414, 0.6225, 0.7332, 0.4641, 0.7678, 0.5688, 0.7328, 0.4923, 0.7171, 0.6194, 0.6937, 0.6575, 0.686, 0.5474, 0.7492, 0.6961, 0.7678, 0.5688, 0.8093, 0.5426, 0.6937, 0.6575, 0.7414, 0.6225, 0.7053, 0.6925, 0.7053, 0.6925, 0.6154, 0.7208, 0.6937, 0.6575, 0.7462, 0.7551, 0.7851, 0.7054, 0.7522, 0.8017, 0.7462, 0.7551, 0.7522, 0.8017, 0.7253, 0.7997, 0.7253, 0.7997, 0.6658, 0.8394, 0.7462, 0.7551, 0.3034, 0.1761, 0.3873, 0.1208, 0.3332, 0.09674, 0.3088, 0.234, 0.322, 0.2889, 0.4525, 0.194, 0.921, 0.5824, 0.8994, 0.7433, 0.9385, 0.677, 0.9385, 0.677, 0.9643, 0.504, 0.921, 0.5824, 0.2664, 0.1987, 0.3034, 0.1761, 0.2461, 0.1875, 0.2641, 0.1432, 0.1953, 0.2083, 0.2461, 0.1875, 0.4344, 0.4352, 0.5289, 0.4138, 0.4829, 0.4027, 0.4344, 0.4352, 0.4344, 0.3725, 0.4164, 0.399, 0.3332, 0.09674, 0.4652, 0.05882, 0.3694, 0.04723, 0.1315, 0.3428, 0.2461, 0.1875, 0.1953, 0.2083, 0.1746, 0.3154, 0.2282, 0.2466, 0.2461, 0.1875, 0.1434, 0.5421, 0.1645, 0.5522, 0.1436, 0.4029, 0.09448, 0.4215, 0.04178, 0.4153, 0.04664, 0.5314, 0.09906, 0.545, 0.1434, 0.5421, 0.09448, 0.4215, 0.1434, 0.5421, 0.1683, 0.6094, 0.1645, 0.5522, 0.09906, 0.545, 0.04664, 0.5314, 0.104, 0.6049, 0.09906, 0.545, 0.1683, 0.6094, 0.1434, 0.5421, 0.1645, 0.5522, 0.1944, 0.5597, 0.1795, 0.3607, 0.1944, 0.5597, 0.2729, 0.6216, 0.2062, 0.4133, 0.2062, 0.4133, 0.1795, 0.3607, 0.1944, 0.5597, 0.4254, 0.4517, 0.4747, 0.526, 0.4879, 0.5114, 0.4879, 0.5114, 0.4958, 0.495, 0.4344, 0.4352, 0.4344, 0.4352, 0.4164, 0.399, 0.3857, 0.3988, 0.5951, 0.5927, 0.6307, 0.5902, 0.6174, 0.5519, 0.5875, 0.5436, 0.5302, 0.5196, 0.5951, 0.5927, 0.8106, 0.2402, 0.893, 0.4181, 0.906, 0.3587, 0.906, 0.3587, 0.9413, 0.3502, 0.8333, 0.1849, 0.7025, 0.1705, 0.8333, 0.1849, 0.6476, 0.08221, 0.56, 0.121, 0.6476, 0.08221, 0.4652, 0.05882, 0.2282, 0.2466, 0.2664, 0.1987, 0.2461, 0.1875, 0.2282, 0.2466, 0.1746, 0.3154, 0.1795, 0.3607, 0.2282, 0.2466, 0.1795, 0.3607, 0.2265, 0.3102, 0.8467, 0.4192, 0.921, 0.5824, 0.893, 0.4181, 0.2782, 0.3956, 0.2447, 0.3451, 0.2482, 0.4213, 0.4416, 0.1516, 0.3034, 0.1761, 0.3088, 0.234, 0.3034, 0.1761, 0.2664, 0.1987, 0.2494, 0.2474, 0.7557, 0.2479, 0.8106, 0.2402, 0.7025, 0.1705, 0.6149, 0.1922, 0.7414, 0.2591, 0.7557, 0.2479, 0.7557, 0.2479, 0.7025, 0.1705, 0.56, 0.121, 0.4416, 0.1516, 0.4525, 0.194, 0.6149, 0.1922, 0.56, 0.121, 0.4652, 0.05882, 0.3873, 0.1208, 0.2265, 0.3102, 0.2447, 0.3451, 0.3088, 0.234, 0.2447, 0.3451, 0.2265, 0.3102, 0.2062, 0.4133, 0.2062, 0.4133, 0.2482, 0.4213, 0.2447, 0.3451, 0.8357, 0.8145, 0.8637, 0.7535, 0.8341, 0.7497, 0.8341, 0.7497, 0.7891, 0.8081, 0.8357, 0.8145, 0.3896, 0.445, 0.384, 0.4669, 0.4254, 0.4517, 0.8997, 0.5939, 0.832, 0.6694, 0.8714, 0.6594, 0.4597, 0.5418, 0.5369, 0.5534, 0.4747, 0.526, 0.4879, 0.5114, 0.4747, 0.526, 0.5369, 0.5534, 0.4879, 0.5114, 0.5302, 0.5196, 0.4958, 0.495, 0.6423, 0.5459, 0.6267, 0.5108, 0.6174, 0.5519, 0.415, 0.2754, 0.4792, 0.2174, 0.3835, 0.2708, 0.4597, 0.5418, 0.4013, 0.5055, 0.4472, 0.5614, 0.7891, 0.8081, 0.758, 0.8662, 0.7999, 0.8497, 0.5196, 0.4791, 0.4958, 0.495, 0.5302, 0.5196, 0.5391, 0.5878, 0.5951, 0.5927, 0.5369, 0.5534, 0.5391, 0.5878, 0.5185, 0.5976, 0.5595, 0.6075, 0.384, 0.4669, 0.4597, 0.5418, 0.4747, 0.526, 0.691, 0.3751, 0.7584, 0.4357, 0.7629, 0.383, 0.8093, 0.5426, 0.8357, 0.5451, 0.7629, 0.383, 0.832, 0.6694, 0.7851, 0.7054, 0.7564, 0.7878, 0.8341, 0.7497, 0.8637, 0.7535, 0.8714, 0.6594, 0.832, 0.6694, 0.7891, 0.8081, 0.8341, 0.7497, 0.8341, 0.7497, 0.8714, 0.6594, 0.832, 0.6694, 0.7891, 0.8081, 0.7553, 0.8104, 0.7316, 0.853, 0.7629, 0.383, 0.8467, 0.4192, 0.7897, 0.3236, 0.4792, 0.2174, 0.6476, 0.2363, 0.6149, 0.1922, 0.3835, 0.2708, 0.4525, 0.194, 0.322, 0.2889, 0.6476, 0.2363, 0.7414, 0.2591, 0.6149, 0.1922, 0.5135, 0.3054, 0.6267, 0.3249, 0.6453, 0.2931, 0.3854, 0.3543, 0.5135, 0.3054, 0.4107, 0.3076, 0.8106, 0.2402, 0.906, 0.3587, 0.8333, 0.1849, 0.5019, 0.2802, 0.6453, 0.2931, 0.5155, 0.2433, 0.6453, 0.2931, 0.6608, 0.27, 0.5155, 0.2433, 0.8994, 0.7433, 0.8714, 0.6594, 0.8637, 0.7535, 0.832, 0.6694, 0.8093, 0.5426, 0.7851, 0.7054, 0.5117, 0.6901, 0.4892, 0.6645, 0.4224, 0.6832, 0.7437, 0.299, 0.7897, 0.3236, 0.7414, 0.2591, 0.4224, 0.6832, 0.4892, 0.6645, 0.3806, 0.6205, 0.7557, 0.2479, 0.7414, 0.2591, 0.7897, 0.3236, 0.3562, 0.3258, 0.2962, 0.4179, 0.3854, 0.3543, 0.3806, 0.6205, 0.331, 0.6211, 0.4224, 0.6832, 0.3187, 0.4538, 0.3854, 0.3543, 0.2962, 0.4179, 0.2729, 0.6216, 0.331, 0.6211, 0.2691, 0.5117, 0.2962, 0.4179, 0.322, 0.2889, 0.2782, 0.3956, 0.5117, 0.6901, 0.4224, 0.6832, 0.4378, 0.7284, 0.2062, 0.4133, 0.2729, 0.6216, 0.2691, 0.5117, 0.3226, 0.5416, 0.2691, 0.5117, 0.331, 0.6211, 0.2338, 0.6588, 0.1697, 0.6561, 0.3164, 0.7669, 0.3164, 0.7669, 0.422, 0.7596, 0.2338, 0.6588, 0.2482, 0.4213, 0.2691, 0.5117, 0.2962, 0.4179, 0.322, 0.2889, 0.3562, 0.3258, 0.3835, 0.2708, 0.2062, 0.4133, 0.2691, 0.5117, 0.2482, 0.4213, 0.2962, 0.4179, 0.2691, 0.5117, 0.3187, 0.4538, 0.4107, 0.3076, 0.3835, 0.2708, 0.3562, 0.3258, 0.4107, 0.3076, 0.3562, 0.3258, 0.3854, 0.3543, 0.2729, 0.6216, 0.1944, 0.5597, 0.2338, 0.6588, 0.1683, 0.6094, 0.2338, 0.6588, 0.1944, 0.5597, 0.1697, 0.6561, 0.2338, 0.6588, 0.1683, 0.6094, 0.08335, 0.6054, 0.07487, 0.6582, 0.1158, 0.7154, 0.1158, 0.7154, 0.1833, 0.7454, 0.128, 0.6816, 0.4829, 0.8667, 0.5228, 0.8262, 0.3325, 0.8286, 0.6179, 0.8147, 0.5929, 0.797, 0.5228, 0.8262, 0.5651, 0.8745, 0.6179, 0.8147, 0.4829, 0.8667, 0.07487, 0.6582, 0.1063, 0.7261, 0.1158, 0.7154, 0.1063, 0.7261, 0.2161, 0.8093, 0.1158, 0.7154, 0.1063, 0.7261, 0.0782, 0.7054, 0.1832, 0.8306, 0.2774, 0.8614, 0.1832, 0.8306, 0.3353, 0.8953, 0.2774, 0.8614, 0.3467, 0.8729, 0.2161, 0.8093, 0.4322, 0.8915, 0.3467, 0.8729, 0.3353, 0.8953, 0.4322, 0.8915, 0.4829, 0.8667, 0.3467, 0.8729, 0.4322, 0.8915, 0.4656, 0.9096, 0.5651, 0.8745, 0.6551, 0.8243, 0.6179, 0.8147, 0.5651, 0.8745, 0.7502, 0.6957, 0.6179, 0.8147, 0.6551, 0.8243, 0.2008, 0.7223, 0.1404, 0.6645, 0.128, 0.6816, 0.44, 0.7974, 0.3354, 0.807, 0.5228, 0.8262, 0.5228, 0.8262, 0.5564, 0.794, 0.44, 0.7974, 0.104, 0.6049, 0.08335, 0.6054, 0.1404, 0.6645, 0.5868, 0.6536, 0.5117, 0.6901, 0.5406, 0.7217, 0.5951, 0.5927, 0.5905, 0.6228, 0.6284, 0.6571, 0.5405, 0.6547, 0.4892, 0.6645, 0.5117, 0.6901, 0.4013, 0.5055, 0.3524, 0.4747, 0.3908, 0.5713, 0.5036, 0.634, 0.5595, 0.6075, 0.5185, 0.5976, 0.3908, 0.5713, 0.3226, 0.5416, 0.3806, 0.6205, 0.3524, 0.4747, 0.3187, 0.4538, 0.3226, 0.5416, 0.6284, 0.6571, 0.5905, 0.6228, 0.5868, 0.6536, 0.6179, 0.8147, 0.7502, 0.6957, 0.7053, 0.6925, 0.5595, 0.6075, 0.5405, 0.6547, 0.5905, 0.6228, 0.5905, 0.6228, 0.5951, 0.5927, 0.5595, 0.6075, 0.5406, 0.7217, 0.422, 0.7596, 0.6154, 0.7208, 0.4892, 0.6645, 0.5405, 0.6547, 0.5036, 0.634, 0.6154, 0.7208, 0.422, 0.7596, 0.5564, 0.794, 0.5564, 0.794, 0.5929, 0.797, 0.6154, 0.7208, 0.4889, 0.926, 0.6293, 0.8881, 0.5865, 0.8871, 0.7319, 0.7633, 0.6587, 0.8459, 0.6783, 0.8523, 0.6551, 0.8243, 0.5651, 0.8745, 0.5865, 0.8871, 0.5651, 0.8745, 0.4656, 0.9096, 0.4889, 0.926, 0.7164, 0.8355, 0.7316, 0.853, 0.7553, 0.8104, 0.6331, 0.9163, 0.6778, 0.8951, 0.6611, 0.8889, 0.6783, 0.8523, 0.6293, 0.8881, 0.6611, 0.8889, 0.694, 0.8651, 0.7164, 0.8355, 0.6783, 0.8523, 0.6611, 0.8889, 0.5975, 0.9199, 0.6331, 0.9163, 0.694, 0.8651, 0.6611, 0.8889, 0.6778, 0.8951, 0.7253, 0.7997, 0.6783, 0.8523, 0.7164, 0.8355, 0.7164, 0.8355, 0.7564, 0.7878, 0.7253, 0.7997, 0.3612, 0.4195, 0.3524, 0.4747, 0.384, 0.4669, 0.3857, 0.3988, 0.3612, 0.4195, 0.3896, 0.445, 0.3854, 0.3543, 0.3612, 0.4195, 0.3857, 0.3988, 0.5058, 0.3306, 0.4089, 0.3662, 0.4598, 0.3569, 0.3854, 0.3543, 0.5058, 0.3306, 0.5135, 0.3054, 0.5947, 0.3455, 0.5709, 0.3733, 0.6245, 0.3843, 0.6245, 0.3843, 0.6671, 0.3836, 0.5947, 0.3455, 0.5058, 0.3306, 0.691, 0.3751, 0.6267, 0.3249, 0.5058, 0.3306, 0.5947, 0.3455, 0.691, 0.3751, 0.691, 0.3751, 0.5947, 0.3455, 0.6671, 0.3836, 0.5709, 0.3733, 0.5561, 0.387, 0.6143, 0.431, 0.5495, 0.4027, 0.5289, 0.4138, 0.5763, 0.4464, 0.4829, 0.4027, 0.4821, 0.3717, 0.4344, 0.3725, 0.4344, 0.3725, 0.4821, 0.3717, 0.4598, 0.3569, 0.4821, 0.3717, 0.4829, 0.4027, 0.5289, 0.4138, 0.5274, 0.3522, 0.4821, 0.3717, 0.5561, 0.387, 0.6174, 0.5519, 0.5506, 0.4562, 0.5875, 0.5436, 0.4597, 0.5418, 0.4472, 0.5614, 0.5185, 0.5976, 0.4224, 0.6832, 0.2729, 0.6216, 0.4378, 0.7284, 0.422, 0.7596, 0.4378, 0.7284, 0.2729, 0.6216, 0.2161, 0.8093, 0.3325, 0.8286, 0.1833, 0.7454, 0.3164, 0.7669, 0.2008, 0.7223, 0.3354, 0.807, 0.4437, 0.5851, 0.5185, 0.5976, 0.4472, 0.5614, 0.4437, 0.5851, 0.3908, 0.5713, 0.5036, 0.634, 0.7332, 0.4641, 0.7074, 0.4863, 0.7328, 0.4923, 0.6143, 0.431, 0.6563, 0.475, 0.6885, 0.4473, 0.6885, 0.4473, 0.6245, 0.3843, 0.6143, 0.431, 0.6143, 0.431, 0.6267, 0.5108, 0.6563, 0.475, 0.664, 0.5183, 0.6563, 0.475, 0.6267, 0.5108, 0.6885, 0.4473, 0.7074, 0.4863, 0.7332, 0.4641, 0.7332, 0.4641, 0.6671, 0.3836, 0.6885, 0.4473, 0.6423, 0.5459, 0.6307, 0.5902, 0.686, 0.5474, 0.686, 0.5474, 0.664, 0.5183, 0.6423, 0.5459, 0.6307, 0.5902, 0.6284, 0.6571, 0.6937, 0.6575, 0.9643, 0.504, 0.9413, 0.3502, 0.906, 0.3587, 0.906, 0.3587, 0.921, 0.5824, 0.9643, 0.504, 0.8467, 0.4192, 0.8997, 0.5939, 0.921, 0.5824, 0.7629, 0.383, 0.8357, 0.5451, 0.8467, 0.4192, 0.7074, 0.4863, 0.6811, 0.4787, 0.686, 0.5474, 0.7074, 0.4863, 0.7405, 0.6278, 0.7328, 0.4923, 0.7074, 0.4863, 0.7171, 0.6194, 0.7405, 0.6278, 0.7332, 0.4641, 0.8093, 0.5426, 0.7584, 0.4357, 0.7405, 0.6278, 0.7502, 0.6957, 0.7678, 0.5688, 0.7328, 0.4923, 0.7678, 0.5688, 0.7332, 0.4641, 0.686, 0.5474, 0.6937, 0.6575, 0.7171, 0.6194, 0.7502, 0.6957, 0.7851, 0.7054, 0.8093, 0.5426, 0.6937, 0.6575, 0.6154, 0.7208, 0.7053, 0.6925, 0.7502, 0.6957, 0.7319, 0.7633, 0.7585, 0.7476, 0.7585, 0.7476, 0.7851, 0.7054, 0.7502, 0.6957, 0.7564, 0.7878, 0.7851, 0.7054, 0.7585, 0.7476, 0.2461, 0.1875, 0.3332, 0.09674, 0.3034, 0.1761, 0.5289, 0.4138, 0.4344, 0.4352, 0.4829, 0.4027, 0.4344, 0.4352, 0.5289, 0.4138, 0.5196, 0.4791, 0.4344, 0.3725, 0.4344, 0.4352, 0.4164, 0.399, 0.4344, 0.4352, 0.4344, 0.3725, 0.4829, 0.4027, 0.3332, 0.09674, 0.2641, 0.1432, 0.1879, 0.153, 0.2641, 0.1432, 0.1953, 0.2083, 0.1879, 0.153, 0.2461, 0.1875, 0.1315, 0.3428, 0.1953, 0.2083, 0.1315, 0.3428, 0.2461, 0.1875, 0.1746, 0.3154, 0.1315, 0.3428, 0.1436, 0.4029, 0.1434, 0.5421, 0.1315, 0.3428, 0.09448, 0.4215, 0.04178, 0.4153, 0.1953, 0.2083, 0.1315, 0.3428, 0.1144, 0.2335, 0.1434, 0.5421, 0.04664, 0.5314, 0.09448, 0.4215, 0.1683, 0.6094, 0.1434, 0.5421, 0.1645, 0.5522, 0.1683, 0.6094, 0.04664, 0.5314, 0.1434, 0.5421, 0.04664, 0.5314, 0.1683, 0.6094, 0.1697, 0.6561, 0.1436, 0.4029, 0.1795, 0.3607, 0.1645, 0.5522, 0.1795, 0.3607, 0.1436, 0.4029, 0.1746, 0.3154, 0.1795, 0.3607, 0.2062, 0.4133, 0.1944, 0.5597, 0.1795, 0.3607, 0.2265, 0.3102, 0.2062, 0.4133, 0.5742, 0.5835, 0.5382, 0.5529, 0.5869, 0.5674, 0.4254, 0.4517, 0.4344, 0.4352, 0.4879, 0.5114, 0.3857, 0.3988, 0.4254, 0.4517, 0.3896, 0.445, 0.3857, 0.3988, 0.4344, 0.4352, 0.4254, 0.4517, 0.5869, 0.5674, 0.5853, 0.5426, 0.6174, 0.5519, 0.5869, 0.5674, 0.6174, 0.5519, 0.5989, 0.5989, 0.9413, 0.3502, 0.906, 0.3587, 0.8333, 0.1849, 0.3332, 0.09674, 0.4652, 0.05882, 0.3873, 0.1208, 0.1746, 0.3154, 0.2282, 0.2466, 0.1795, 0.3607, 0.2265, 0.3102, 0.2282, 0.2466, 0.2494, 0.2474, 0.921, 0.5824, 0.8467, 0.4192, 0.893, 0.4181, 0.2447, 0.3451, 0.2782, 0.3956, 0.2482, 0.4213, 0.3034, 0.1761, 0.4416, 0.1516, 0.3088, 0.234, 0.2664, 0.1987, 0.3034, 0.1761, 0.2494, 0.2474, 0.8714, 0.6594, 0.8997, 0.5939, 0.921, 0.5824, 0.8467, 0.4192, 0.7897, 0.3236, 0.7557, 0.2479, 0.8467, 0.4192, 0.7557, 0.2479, 0.8106, 0.2402, 0.7557, 0.2479, 0.6149, 0.1922, 0.56, 0.121, 0.7025, 0.1705, 0.7557, 0.2479, 0.56, 0.121, 0.4525, 0.194, 0.4416, 0.1516, 0.6149, 0.1922, 0.3034, 0.1761, 0.3088, 0.234, 0.2265, 0.3102, 0.5742, 0.5835, 0.539, 0.5878, 0.5382, 0.5529, 0.791, 0.7967, 0.8341, 0.7497, 0.8357, 0.8145, 0.384, 0.4669, 0.3896, 0.445, 0.4254, 0.4517, 0.832, 0.6694, 0.8997, 0.5939, 0.8714, 0.6594, 0.8997, 0.5939, 0.832, 0.6694, 0.8357, 0.5451, 0.4747, 0.526, 0.4879, 0.5114, 0.5382, 0.5529, 0.5265, 0.5166, 0.4879, 0.5114, 0.4958, 0.495, 0.4879, 0.5114, 0.5265, 0.5166, 0.5382, 0.5529, 0.7999, 0.8497, 0.791, 0.7967, 0.8357, 0.8145, 0.5155, 0.2433, 0.415, 0.2754, 0.4792, 0.2174, 0.5366, 0.4956, 0.5265, 0.5166, 0.5196, 0.4791, 0.539, 0.5878, 0.5742, 0.5835, 0.5595, 0.6075, 0.5185, 0.5976, 0.539, 0.5878, 0.5595, 0.6075, 0.7437, 0.299, 0.7051, 0.3037, 0.6476, 0.2363, 0.4597, 0.5418, 0.384, 0.4669, 0.4747, 0.526, 0.384, 0.4669, 0.4597, 0.5418, 0.4013, 0.5055, 0.7584, 0.4357, 0.691, 0.3751, 0.7629, 0.383, 0.5506, 0.4562, 0.5196, 0.4791, 0.5289, 0.4138, 0.8357, 0.5451, 0.8093, 0.5426, 0.7629, 0.383, 0.791, 0.7967, 0.7522, 0.8017, 0.832, 0.6694, 0.8093, 0.5426, 0.8357, 0.5451, 0.832, 0.6694, 0.8714, 0.6594, 0.8341, 0.7497, 0.832, 0.6694, 0.758, 0.8662, 0.7522, 0.8017, 0.791, 0.7967, 0.7522, 0.8017, 0.758, 0.8662, 0.7316, 0.853, 0.4525, 0.194, 0.3835, 0.2708, 0.322, 0.2889, 0.3835, 0.2708, 0.4525, 0.194, 0.4792, 0.2174, 0.6267, 0.3249, 0.6453, 0.2931, 0.7629, 0.383, 0.6267, 0.3249, 0.5135, 0.3054, 0.6453, 0.2931, 0.906, 0.3587, 0.8106, 0.2402, 0.8333, 0.1849, 0.7051, 0.3037, 0.7437, 0.299, 0.7629, 0.383, 0.5135, 0.3054, 0.4107, 0.3076, 0.5019, 0.2802, 0.415, 0.2754, 0.5155, 0.2433, 0.5019, 0.2802, 0.6608, 0.27, 0.6453, 0.2931, 0.5155, 0.2433, 0.9385, 0.677, 0.8994, 0.7433, 0.8971, 0.7011, 0.8714, 0.6594, 0.8971, 0.7011, 0.8637, 0.7535, 0.4892, 0.6645, 0.5117, 0.6901, 0.4224, 0.6832, 0.4892, 0.6645, 0.4224, 0.6832, 0.3806, 0.6205, 0.7414, 0.2591, 0.7557, 0.2479, 0.7897, 0.3236, 0.2962, 0.4179, 0.3562, 0.3258, 0.3854, 0.3543, 0.331, 0.6237, 0.3806, 0.6205, 0.4224, 0.6832, 0.331, 0.6237, 0.2727, 0.6236, 0.2691, 0.5117, 0.322, 0.2889, 0.3562, 0.3258, 0.2962, 0.4179, 0.3806, 0.6205, 0.331, 0.6237, 0.3226, 0.5416, 0.3187, 0.4538, 0.3226, 0.5416, 0.2691, 0.5117, 0.1697, 0.6561, 0.2332, 0.6583, 0.3164, 0.7669, 0.431, 0.7626, 0.5564, 0.794, 0.44, 0.7974, 0.3835, 0.2708, 0.4107, 0.3076, 0.3562, 0.3258, 0.4107, 0.3076, 0.3835, 0.2708, 0.415, 0.2754, 0.3562, 0.3258, 0.4107, 0.3076, 0.3854, 0.3543, 0.1944, 0.5597, 0.2727, 0.6236, 0.2332, 0.6583, 0.08335, 0.6054, 0.102, 0.7014, 0.05083, 0.6131, 0.128, 0.6816, 0.102, 0.7014, 0.08335, 0.6054, 0.1833, 0.7454, 0.1397, 0.7573, 0.128, 0.6816, 0.4829, 0.8667, 0.5228, 0.8262, 0.6179, 0.8147, 0.5929, 0.797, 0.6179, 0.8147, 0.5228, 0.8262, 0.6179, 0.8147, 0.5651, 0.8745, 0.4829, 0.8667, 0.05083, 0.6131, 0.102, 0.7014, 0.0782, 0.7054, 0.1397, 0.7573, 0.0782, 0.7054, 0.102, 0.7014, 0.0782, 0.7054, 0.1397, 0.7573, 0.1832, 0.8306, 0.2672, 0.8517, 0.3467, 0.8729, 0.3353, 0.8953, 0.3467, 0.8729, 0.4656, 0.9096, 0.3353, 0.8953, 0.4829, 0.8667, 0.4656, 0.9096, 0.3467, 0.8729, 0.6179, 0.8147, 0.6551, 0.8243, 0.5651, 0.8745, 0.1833, 0.7454, 0.128, 0.6816, 0.2008, 0.7223, 0.104, 0.6049, 0.1697, 0.6561, 0.1404, 0.6645, 0.1404, 0.6645, 0.128, 0.6816, 0.08335, 0.6054, 0.5406, 0.7217, 0.5868, 0.6536, 0.6284, 0.6571, 0.5405, 0.6547, 0.5905, 0.6228, 0.5868, 0.6536, 0.5905, 0.6228, 0.5989, 0.5989, 0.6284, 0.6571, 0.4892, 0.6645, 0.5405, 0.6547, 0.5117, 0.6901, 0.5185, 0.5976, 0.5036, 0.634, 0.4437, 0.5851, 0.4013, 0.5055, 0.4472, 0.5614, 0.4437, 0.5851, 0.5905, 0.6228, 0.6284, 0.6571, 0.5868, 0.6536, 0.5406, 0.7217, 0.6284, 0.6571, 0.6154, 0.7208, 0.7492, 0.6961, 0.6179, 0.8147, 0.7053, 0.6925, 0.5405, 0.6547, 0.5595, 0.6075, 0.5905, 0.6228, 0.6154, 0.7208, 0.7053, 0.6925, 0.5929, 0.797, 0.5036, 0.634, 0.5595, 0.6075, 0.5405, 0.6547, 0.5989, 0.5989, 0.5905, 0.6228, 0.5595, 0.6075, 0.5929, 0.797, 0.5228, 0.8262, 0.5564, 0.794, 0.6783, 0.8523, 0.628, 0.8899, 0.6658, 0.8394, 0.628, 0.8899, 0.4889, 0.926, 0.5865, 0.8871, 0.4889, 0.926, 0.628, 0.8899, 0.5975, 0.9199, 0.7253, 0.7997, 0.6783, 0.8523, 0.6658, 0.8394, 0.6658, 0.8394, 0.5865, 0.8871, 0.6551, 0.8243, 0.5651, 0.8745, 0.5865, 0.8871, 0.4889, 0.926, 0.7462, 0.7551, 0.6658, 0.8394, 0.6551, 0.8243, 0.6778, 0.8951, 0.6331, 0.9163, 0.6758, 0.8781, 0.5975, 0.9199, 0.628, 0.8899, 0.6331, 0.9163, 0.6758, 0.8781, 0.7169, 0.836, 0.7316, 0.853, 0.7169, 0.836, 0.6758, 0.8781, 0.7253, 0.7997, 0.7522, 0.8017, 0.7169, 0.836, 0.7253, 0.7997, 0.3612, 0.4195, 0.3524, 0.4747, 0.3187, 0.4538, 0.384, 0.4669, 0.3612, 0.4195, 0.3896, 0.445, 0.3612, 0.4195, 0.3857, 0.3988, 0.3896, 0.445, 0.3612, 0.4195, 0.3854, 0.3543, 0.3857, 0.3988, 0.4164, 0.399, 0.4089, 0.3662, 0.4344, 0.3725, 0.4164, 0.399, 0.3857, 0.3988, 0.4089, 0.3662, 0.4089, 0.3662, 0.4598, 0.3569, 0.4344, 0.3725, 0.5274, 0.3522, 0.4598, 0.3569, 0.5058, 0.3306, 0.5058, 0.3306, 0.3854, 0.3543, 0.5135, 0.3054, 0.5709, 0.3733, 0.5947, 0.3455, 0.6245, 0.3843, 0.6671, 0.3836, 0.6245, 0.3843, 0.5947, 0.3455, 0.6671, 0.3836, 0.6885, 0.4473, 0.6245, 0.3843, 0.691, 0.3751, 0.5058, 0.3306, 0.6267, 0.3249, 0.691, 0.3751, 0.7584, 0.4357, 0.6671, 0.3836, 0.6245, 0.3843, 0.6143, 0.431, 0.5709, 0.3733, 0.5289, 0.4138, 0.5495, 0.4027, 0.5763, 0.4464, 0.6143, 0.431, 0.5763, 0.4464, 0.5495, 0.4027, 0.4821, 0.3717, 0.4344, 0.3725, 0.4598, 0.3569, 0.5274, 0.3522, 0.4821, 0.3717, 0.4598, 0.3569, 0.4821, 0.3717, 0.5561, 0.387, 0.5495, 0.4027, 0.4829, 0.4027, 0.4821, 0.3717, 0.5289, 0.4138, 0.5561, 0.387, 0.5274, 0.3522, 0.5709, 0.3733, 0.5265, 0.5166, 0.5853, 0.5426, 0.5869, 0.5674, 0.5853, 0.5426, 0.5265, 0.5166, 0.5366, 0.4956, 0.5506, 0.4562, 0.6174, 0.5519, 0.5853, 0.5426, 0.6174, 0.5519, 0.5506, 0.4562, 0.6267, 0.5108, 0.4597, 0.5418, 0.5382, 0.5529, 0.539, 0.5878, 0.4472, 0.5614, 0.4597, 0.5418, 0.5185, 0.5976, 0.431, 0.7626, 0.3164, 0.7669, 0.2332, 0.6583, 0.4378, 0.7284, 0.431, 0.7626, 0.2727, 0.6236, 0.1397, 0.7573, 0.1833, 0.7454, 0.2672, 0.8517, 0.1994, 0.8216, 0.1832, 0.8306, 0.1397, 0.7573, 0.2008, 0.7223, 0.3164, 0.7669, 0.3354, 0.807, 0.1833, 0.7454, 0.2008, 0.7223, 0.3354, 0.807, 0.3908, 0.5713, 0.4437, 0.5851, 0.5036, 0.634, 0.6245, 0.3843, 0.6885, 0.4473, 0.6143, 0.431, 0.6563, 0.475, 0.686, 0.5474, 0.664, 0.5183, 0.6267, 0.5108, 0.6143, 0.431, 0.6563, 0.475, 0.6143, 0.431, 0.6267, 0.5108, 0.5763, 0.4464, 0.6563, 0.475, 0.6885, 0.4473, 0.6811, 0.4787, 0.6307, 0.5902, 0.6423, 0.5459, 0.686, 0.5474, 0.6423, 0.5459, 0.6307, 0.5902, 0.6174, 0.5519, 0.686, 0.5474, 0.6937, 0.6575, 0.6307, 0.5902, 0.906, 0.3587, 0.921, 0.5824, 0.893, 0.4181, 0.921, 0.5824, 0.906, 0.3587, 0.9643, 0.504, 0.8357, 0.5451, 0.7629, 0.383, 0.8467, 0.4192, 0.6811, 0.4787, 0.7074, 0.4863, 0.686, 0.5474, 0.7678, 0.5688, 0.7414, 0.6225, 0.7328, 0.4923, 0.7414, 0.6225, 0.7074, 0.4863, 0.7328, 0.4923, 0.8093, 0.5426, 0.7332, 0.4641, 0.7584, 0.4357, 0.7171, 0.6194, 0.686, 0.5474, 0.7074, 0.4863, 0.7851, 0.7054, 0.7492, 0.6961, 0.8093, 0.5426, 0.6937, 0.6575, 0.7171, 0.6194, 0.7414, 0.6225, 0.7414, 0.6225, 0.7492, 0.6961, 0.7053, 0.6925, 0.7851, 0.7054, 0.7462, 0.7551, 0.7492, 0.6961, 0.2641, 0.1432, 0.2461, 0.1875, 0.3332, 0.09674, 0.2461, 0.1875, 0.3034, 0.1761, 0.3332, 0.09674, 0.4416, 0.1516, 0.3088, 0.234, 0.4525, 0.194, 0.5369, 0.5534, 0.5951, 0.5927, 0.5302, 0.5196, 0.5196, 0.4791, 0.4344, 0.4352, 0.4958, 0.495, 0.4344, 0.4352, 0.5196, 0.4791, 0.5289, 0.4138, 0.4344, 0.4352, 0.4829, 0.4027, 0.4344, 0.3725, 0.1879, 0.153, 0.3332, 0.09674, 0.3694, 0.04723, 0.3332, 0.09674, 0.1879, 0.153, 0.2641, 0.1432, 0.2641, 0.1432, 0.1879, 0.153, 0.1953, 0.2083, 0.1315, 0.3428, 0.1746, 0.3154, 0.2461, 0.1875, 0.1315, 0.3428, 0.1434, 0.5421, 0.1436, 0.4029, 0.1434, 0.5421, 0.1315, 0.3428, 0.09448, 0.4215, 0.04178, 0.4153, 0.1315, 0.3428, 0.1144, 0.2335, 0.1315, 0.3428, 0.04178, 0.4153, 0.09448, 0.4215, 0.1746, 0.3154, 0.1315, 0.3428, 0.1436, 0.4029, 0.1953, 0.2083, 0.1144, 0.2335, 0.1315, 0.3428, 0.09906, 0.545, 0.09448, 0.4215, 0.04664, 0.5314, 0.09906, 0.545, 0.1697, 0.6561, 0.1683, 0.6094, 0.1697, 0.6561, 0.09906, 0.545, 0.104, 0.6049, 0.1436, 0.4029, 0.1645, 0.5522, 0.1795, 0.3607, 0.1795, 0.3607, 0.1746, 0.3154, 0.1436, 0.4029, 0.2664, 0.1987, 0.2282, 0.2466, 0.2494, 0.2474, 0.1795, 0.3607, 0.2062, 0.4133, 0.2265, 0.3102, 0.4254, 0.4517, 0.4879, 0.5114, 0.4344, 0.4352, 0.3857, 0.3988, 0.3896, 0.445, 0.4254, 0.4517, 0.3857, 0.3988, 0.4254, 0.4517, 0.4344, 0.4352, 0.5875, 0.5436, 0.5951, 0.5927, 0.6174, 0.5519, 0.7025, 0.1705, 0.8106, 0.2402, 0.8333, 0.1849, 0.56, 0.121, 0.7025, 0.1705, 0.6476, 0.08221, 0.3332, 0.09674, 0.3873, 0.1208, 0.4652, 0.05882, 0.1144, 0.2335, 0.1953, 0.2083, 0.1879, 0.153, 0.2265, 0.3102, 0.2494, 0.2474, 0.2282, 0.2466, 0.322, 0.2889, 0.3088, 0.234, 0.2447, 0.3451, 0.2447, 0.3451, 0.2782, 0.3956, 0.322, 0.2889, 0.3034, 0.1761, 0.4416, 0.1516, 0.3873, 0.1208, 0.8714, 0.6594, 0.921, 0.5824, 0.8997, 0.5939, 0.921, 0.5824, 0.8714, 0.6594, 0.8994, 0.7433, 0.8467, 0.4192, 0.7557, 0.2479, 0.7897, 0.3236, 0.8467, 0.4192, 0.8106, 0.2402, 0.7557, 0.2479, 0.8106, 0.2402, 0.8467, 0.4192, 0.893, 0.4181, 0.7557, 0.2479, 0.56, 0.121, 0.6149, 0.1922, 0.56, 0.121, 0.4416, 0.1516, 0.6149, 0.1922, 0.56, 0.121, 0.3873, 0.1208, 0.4416, 0.1516, 0.2265, 0.3102, 0.3034, 0.1761, 0.2494, 0.2474, 0.3034, 0.1761, 0.2265, 0.3102, 0.3088, 0.234, 0.5875, 0.5436, 0.5506, 0.4562, 0.5366, 0.4956, 0.5763, 0.4464, 0.5506, 0.4562, 0.6267, 0.5108, 0.5366, 0.4956, 0.5506, 0.4562, 0.5196, 0.4791, 0.6608, 0.27, 0.6476, 0.2363, 0.5155, 0.2433, 0.8997, 0.5939, 0.8357, 0.5451, 0.832, 0.6694, 0.4879, 0.5114, 0.5369, 0.5534, 0.5302, 0.5196, 0.7999, 0.8497, 0.8357, 0.8145, 0.7891, 0.8081, 0.4792, 0.2174, 0.5155, 0.2433, 0.6476, 0.2363, 0.5155, 0.2433, 0.4792, 0.2174, 0.415, 0.2754, 0.5366, 0.4956, 0.5196, 0.4791, 0.5302, 0.5196, 0.5391, 0.5878, 0.5595, 0.6075, 0.5951, 0.5927, 0.7437, 0.299, 0.6476, 0.2363, 0.7051, 0.3037, 0.6476, 0.2363, 0.7437, 0.299, 0.7414, 0.2591, 0.4254, 0.4517, 0.384, 0.4669, 0.4747, 0.526, 0.384, 0.4669, 0.4013, 0.5055, 0.4597, 0.5418, 0.5506, 0.4562, 0.5289, 0.4138, 0.5196, 0.4791, 0.5289, 0.4138, 0.5506, 0.4562, 0.5763, 0.4464, 0.7584, 0.4357, 0.8093, 0.5426, 0.7629, 0.383, 0.7553, 0.8104, 0.832, 0.6694, 0.7564, 0.7878, 0.832, 0.6694, 0.7553, 0.8104, 0.7891, 0.8081, 0.8093, 0.5426, 0.832, 0.6694, 0.8357, 0.5451, 0.758, 0.8662, 0.7891, 0.8081, 0.7316, 0.853, 0.8467, 0.4192, 0.8357, 0.5451, 0.8997, 0.5939, 0.691, 0.3751, 0.7629, 0.383, 0.6267, 0.3249, 0.4525, 0.194, 0.4792, 0.2174, 0.6149, 0.1922, 0.7897, 0.3236, 0.7437, 0.299, 0.7629, 0.383, 0.3835, 0.2708, 0.4792, 0.2174, 0.4525, 0.194, 0.6267, 0.3249, 0.7629, 0.383, 0.6453, 0.2931, 0.5019, 0.2802, 0.5135, 0.3054, 0.6453, 0.2931, 0.6608, 0.27, 0.7051, 0.3037, 0.6476, 0.2363, 0.7051, 0.3037, 0.7629, 0.383, 0.7437, 0.299, 0.7629, 0.383, 0.7051, 0.3037, 0.6453, 0.2931, 0.5135, 0.3054, 0.5019, 0.2802, 0.4107, 0.3076, 0.415, 0.2754, 0.5019, 0.2802, 0.5155, 0.2433, 0.5019, 0.2802, 0.415, 0.2754, 0.4107, 0.3076, 0.6453, 0.2931, 0.7051, 0.3037, 0.6608, 0.27, 0.322, 0.2889, 0.2962, 0.4179, 0.3562, 0.3258, 0.5406, 0.7217, 0.5117, 0.6901, 0.4378, 0.7284, 0.4224, 0.6832, 0.331, 0.6211, 0.2729, 0.6216, 0.3806, 0.6205, 0.3226, 0.5416, 0.331, 0.6211, 0.3187, 0.4538, 0.2691, 0.5117, 0.3226, 0.5416, 0.422, 0.7596, 0.44, 0.7974, 0.5564, 0.794, 0.422, 0.7596, 0.3164, 0.7669, 0.44, 0.7974, 0.2782, 0.3956, 0.2482, 0.4213, 0.2962, 0.4179, 0.4107, 0.3076, 0.415, 0.2754, 0.3835, 0.2708, 0.5406, 0.7217, 0.4378, 0.7284, 0.422, 0.7596, 0.1645, 0.5522, 0.1683, 0.6094, 0.1944, 0.5597, 0.07487, 0.6582, 0.08335, 0.6054, 0.05083, 0.6131, 0.08335, 0.6054, 0.1158, 0.7154, 0.128, 0.6816, 0.1158, 0.7154, 0.2161, 0.8093, 0.1833, 0.7454, 0.2161, 0.8093, 0.3467, 0.8729, 0.3325, 0.8286, 0.3467, 0.8729, 0.4829, 0.8667, 0.3325, 0.8286, 0.4829, 0.8667, 0.6179, 0.8147, 0.5228, 0.8262, 0.0782, 0.7054, 0.07487, 0.6582, 0.05083, 0.6131, 0.07487, 0.6582, 0.0782, 0.7054, 0.1063, 0.7261, 0.1994, 0.8216, 0.2774, 0.8614, 0.2161, 0.8093, 0.2774, 0.8614, 0.1994, 0.8216, 0.1832, 0.8306, 0.2774, 0.8614, 0.3353, 0.8953, 0.3467, 0.8729, 0.4656, 0.9096, 0.4322, 0.8915, 0.3353, 0.8953, 0.4322, 0.8915, 0.5651, 0.8745, 0.4829, 0.8667, 0.7502, 0.6957, 0.6551, 0.8243, 0.7319, 0.7633, 0.1833, 0.7454, 0.2008, 0.7223, 0.128, 0.6816, 0.104, 0.6049, 0.1404, 0.6645, 0.1697, 0.6561, 0.1404, 0.6645, 0.08335, 0.6054, 0.128, 0.6816, 0.44, 0.7974, 0.3164, 0.7669, 0.3354, 0.807, 0.3325, 0.8286, 0.5228, 0.8262, 0.3354, 0.807, 0.1404, 0.6645, 0.2008, 0.7223, 0.1697, 0.6561, 0.1697, 0.6561, 0.2008, 0.7223, 0.3164, 0.7669, 0.5406, 0.7217, 0.6284, 0.6571, 0.5868, 0.6536, 0.5868, 0.6536, 0.5405, 0.6547, 0.5117, 0.6901, 0.5405, 0.6547, 0.5868, 0.6536, 0.5905, 0.6228, 0.6307, 0.5902, 0.5951, 0.5927, 0.6284, 0.6571, 0.4013, 0.5055, 0.384, 0.4669, 0.3524, 0.4747, 0.5185, 0.5976, 0.4437, 0.5851, 0.5036, 0.634, 0.3908, 0.5713, 0.3524, 0.4747, 0.3226, 0.5416, 0.4013, 0.5055, 0.4437, 0.5851, 0.4472, 0.5614, 0.4437, 0.5851, 0.4013, 0.5055, 0.3908, 0.5713, 0.3908, 0.5713, 0.3806, 0.6205, 0.5036, 0.634, 0.3806, 0.6205, 0.4892, 0.6645, 0.5036, 0.634, 0.5406, 0.7217, 0.6154, 0.7208, 0.6284, 0.6571, 0.5929, 0.797, 0.6179, 0.8147, 0.7053, 0.6925, 0.6154, 0.7208, 0.5929, 0.797, 0.7053, 0.6925, 0.5036, 0.634, 0.5405, 0.6547, 0.5595, 0.6075, 0.5929, 0.797, 0.5564, 0.794, 0.5228, 0.8262, 0.6783, 0.8523, 0.6587, 0.8459, 0.6293, 0.8881, 0.5865, 0.8871, 0.6293, 0.8881, 0.6587, 0.8459, 0.4889, 0.926, 0.5975, 0.9199, 0.6293, 0.8881, 0.7253, 0.7997, 0.7319, 0.7633, 0.6783, 0.8523, 0.6587, 0.8459, 0.6551, 0.8243, 0.5865, 0.8871, 0.5651, 0.8745, 0.4889, 0.926, 0.5865, 0.8871, 0.6587, 0.8459, 0.7319, 0.7633, 0.6551, 0.8243, 0.7164, 0.8355, 0.7553, 0.8104, 0.7564, 0.7878, 0.694, 0.8651, 0.6783, 0.8523, 0.6611, 0.8889, 0.6611, 0.8889, 0.6293, 0.8881, 0.5975, 0.9199, 0.7316, 0.853, 0.694, 0.8651, 0.6778, 0.8951, 0.694, 0.8651, 0.7316, 0.853, 0.7164, 0.8355, 0.3612, 0.4195, 0.3187, 0.4538, 0.3524, 0.4747, 0.384, 0.4669, 0.3896, 0.445, 0.3612, 0.4195, 0.3187, 0.4538, 0.3612, 0.4195, 0.3854, 0.3543, 0.4089, 0.3662, 0.3854, 0.3543, 0.3857, 0.3988, 0.4164, 0.399, 0.4344, 0.3725, 0.4089, 0.3662, 0.4164, 0.399, 0.4089, 0.3662, 0.3857, 0.3988, 0.4089, 0.3662, 0.4344, 0.3725, 0.4598, 0.3569, 0.5274, 0.3522, 0.5058, 0.3306, 0.4598, 0.3569, 0.5058, 0.3306, 0.3854, 0.3543, 0.4089, 0.3662, 0.5058, 0.3306, 0.5274, 0.3522, 0.5947, 0.3455, 0.5947, 0.3455, 0.5274, 0.3522, 0.5709, 0.3733, 0.6671, 0.3836, 0.6245, 0.3843, 0.6885, 0.4473, 0.5135, 0.3054, 0.5058, 0.3306, 0.6267, 0.3249, 0.691, 0.3751, 0.6671, 0.3836, 0.7584, 0.4357, 0.6245, 0.3843, 0.5709, 0.3733, 0.6143, 0.431, 0.6143, 0.431, 0.5495, 0.4027, 0.5763, 0.4464, 0.5495, 0.4027, 0.6143, 0.431, 0.5561, 0.387, 0.5274, 0.3522, 0.4598, 0.3569, 0.4821, 0.3717, 0.4821, 0.3717, 0.5495, 0.4027, 0.5561, 0.387, 0.5495, 0.4027, 0.4821, 0.3717, 0.5289, 0.4138, 0.5561, 0.387, 0.5709, 0.3733, 0.5274, 0.3522, 0.5875, 0.5436, 0.5366, 0.4956, 0.5302, 0.5196, 0.6174, 0.5519, 0.6267, 0.5108, 0.5506, 0.4562, 0.4597, 0.5418, 0.5391, 0.5878, 0.5369, 0.5534, 0.5391, 0.5878, 0.4597, 0.5418, 0.5185, 0.5976, 0.2338, 0.6588, 0.422, 0.7596, 0.2729, 0.6216, 0.1994, 0.8216, 0.1063, 0.7261, 0.1832, 0.8306, 0.1063, 0.7261, 0.1994, 0.8216, 0.2161, 0.8093, 0.1833, 0.7454, 0.3354, 0.807, 0.2008, 0.7223, 0.3354, 0.807, 0.1833, 0.7454, 0.3325, 0.8286, 0.7332, 0.4641, 0.7584, 0.4357, 0.6671, 0.3836, 0.6811, 0.4787, 0.6563, 0.475, 0.686, 0.5474, 0.6563, 0.475, 0.664, 0.5183, 0.686, 0.5474, 0.6885, 0.4473, 0.6811, 0.4787, 0.7074, 0.4863, 0.6143, 0.431, 0.5763, 0.4464, 0.6267, 0.5108, 0.6423, 0.5459, 0.664, 0.5183, 0.6267, 0.5108, 0.6563, 0.475, 0.6811, 0.4787, 0.6885, 0.4473, 0.6423, 0.5459, 0.6174, 0.5519, 0.6307, 0.5902, 0.6937, 0.6575, 0.6284, 0.6571, 0.6154, 0.7208, 0.686, 0.5474, 0.6307, 0.5902, 0.6937, 0.6575, 0.906, 0.3587, 0.893, 0.4181, 0.921, 0.5824, 0.7678, 0.5688, 0.7328, 0.4923, 0.7405, 0.6278, 0.8093, 0.5426, 0.7332, 0.4641, 0.7678, 0.5688, 0.7171, 0.6194, 0.7074, 0.4863, 0.686, 0.5474, 0.7678, 0.5688, 0.7502, 0.6957, 0.8093, 0.5426, 0.7405, 0.6278, 0.6937, 0.6575, 0.7053, 0.6925, 0.6937, 0.6575, 0.7405, 0.6278, 0.7171, 0.6194, 0.7405, 0.6278, 0.7053, 0.6925, 0.7502, 0.6957, 0.7564, 0.7878, 0.7585, 0.7476, 0.7253, 0.7997, 0.7585, 0.7476, 0.7319, 0.7633, 0.7253, 0.7997])
me_milkyway.materials.append(mat_milkyway)
me_milkyway.use_remesh_preserve_volume = False
me_milkyway.use_remesh_preserve_attributes = False
me_milkyway.use_mirror_vertex_groups = False
me_milkyway.update()
me_eye_of_terror = bpy.data.meshes.new('Eye of Terror')
me_eye_of_terror.from_pydata([(0.1192, -0.7716, 0.3), (0.5204, -0.429, 0.1), (-0.4975, 0.01788, 0.2), (-0.2771, 0.3503, 0.1), (1.882, -1.951, 0.1), (0.9814, -1.908, 0.2), (1.48, -0.5889, 0.3), (0.1092, 0.4975, 0.2), (3.344, -1.951, 0.3), (-2.384, -0.7111, 0.1), (-1.324, -1.019, 0.2), (-0.3651, -0.951, 0.2), (-2.292, 1.196, 0.1), (-1.63, 1.424, 0.1), (-2.087, 0.5336, 0.1), (-1.79, 0.1225, 0.2), (-1.082, -0.1287, 0.3), (-0.7164, -0.03736, 0.3), (4.356, -0.6175, 0.1), (4.159, -1.44, 0.1), (2.35, 0.007419, 0.1), (2.185, -0.3215, 0.2), (2.571, 0.6889, 0.1), (0.9355, 1.027, 0.2), (0.771, 0.6981, 0.2), (1.157, 1.709, 0.1), (-0.5858, 0.4636, 0.1), (-1.085, 0.4342, 0.1), (-1.298, 0.6902, 0.1), (-1.369, 1.184, 0.1), (-0.1599, 1.881, 0.25), (-0.199, 1.371, 0.2), (-0.238, 0.8605, 0.15), (-0.8949, 1.653, 0.275), (-0.7839, 1.277, 0.15), (-0.7681, 0.7754, 0.125), (0.4983, 1.795, 0.175), (0.3683, 1.199, 0.2), (0.2665, 0.7793, 0.175), (3.751, -1.695, 0.2), (1.832, -0.4552, 0.25), (0.6305, 0.4455, 0.2), (-2.589, 1.995, 0.15), (-1.544, 2.269, 0.15), (2.549, 1.89, 0.15), (1.341, 2.423, 0.15), (0.0891, 2.77, 0.225), (-0.8085, 2.543, 0.2375), (0.6628, 2.654, 0.1875), (1.53, -3.035, 0.2), (2.772, -2.845, 0.15), (4.161, -2.941, 0.25), (4.652, -0.04191, 0.15), (4.733, -1.483, 0.15), (4.516, -2.205, 0.2), (0.1192, -0.7716, -0.3), (0.5204, -0.429, -0.1), (-0.4975, 0.01788, -0.2), (-0.2771, 0.3503, -0.1), (2.079, -4.163, 0.0), (3.663, -3.738, 0.0), (1.882, -1.951, -0.1), (0.9814, -1.908, -0.2), (1.48, -0.5889, -0.3), (0.1092, 0.4975, -0.2), (4.978, -3.932, 0.0), (3.344, -1.951, -0.3), (5.308, -1.526, 0.0), (4.948, 0.5336, 0.0), (4.103, 0.6478, 0.0), (3.623, 0.03116, 0.0), (3.806, 1.95, 0.0), (2.527, 3.092, 0.0), (1.526, 3.137, 0.0), (-1.459, 3.115, 0.0), (-2.886, 2.795, 0.0), (-3.868, 0.8306, 0.0), (-3.366, 0.2139, 0.0), (-3.823, -0.7226, 0.0), (-2.407, -2.413, 0.0), (-0.191, -2.55, 0.0), (-0.5793, -3.867, 0.0), (-3.274, -0.2315, 0.0), (-2.384, -0.7111, -0.1), (-3.115, -1.568, 0.0), (-1.324, -1.019, -0.2), (-0.3651, -0.951, -0.2), (-2.292, 1.196, -0.1), (-1.63, 1.424, -0.1), (-2.087, 0.5336, -0.1), (-1.79, 0.1225, -0.2), (-1.082, -0.1287, -0.3), (-0.7164, -0.03736, -0.3), (4.356, -0.6175, -0.1), (4.159, -1.44, -0.1), (2.35, 0.007419, -0.1), (2.185, -0.3215, -0.2), (2.571, 0.6889, -0.1), (0.9355, 1.027, -0.2), (0.771, 0.6981, -0.2), (1.157, 1.709, -0.1), (-0.5858, 0.4636, -0.1), (-1.085, 0.4342, -0.1), (-1.298, 0.6902, -0.1), (-1.369, 1.184, -0.1), (0.3381, 3.659, 0.0), (-0.1599, 1.881, -0.25), (-0.199, 1.371, -0.2), (-0.238, 0.8605, -0.15), (-0.7221, 3.434, 0.0), (-0.8949, 1.653, -0.275), (-0.7839, 1.277, -0.15), (-0.7681, 0.7754, -0.125), (0.8272, 3.512, 0.0), (0.4983, 1.795, -0.175), (0.3683, 1.199, -0.2), (0.2665, 0.7793, -0.175), (5.28, -2.715, 0.0), (3.751, -1.695, -0.2), (1.832, -0.4552, -0.25), (0.6305, 0.4455, -0.2), (3.715, 0.9904, 0.0), (-3.617, 0.5222, 0.0), (-2.589, 1.995, -0.15), (-1.544, 2.269, -0.15), (2.549, 1.89, -0.15), (1.341, 2.423, -0.15), (0.0891, 2.77, -0.225), (-0.8085, 2.543, -0.2375), (0.6628, 2.654, -0.1875), (1.53, -3.035, -0.2), (2.772, -2.845, -0.15), (4.161, -2.941, -0.25), (3.863, 0.3395, 0.0), (-0.3852, -3.208, 0.0), (4.652, -0.04191, -0.15), (4.733, -1.483, -0.15), (4.516, -2.205, -0.2)], [], [(0, 1, 3, 2), (50, 49, 59, 60), (1, 0, 5, 4), (50, 60, 65, 51), (1, 4, 8, 6), (3, 1, 6, 7), (49, 5, 80, 134), (78, 84, 9, 82), (84, 79, 10, 9), (80, 11, 10, 79), (0, 11, 80, 5), (43, 42, 12, 13), (122, 77, 12, 42), (82, 14, 12, 77), (9, 15, 14, 82), (10, 16, 15, 9), (11, 17, 16, 10), (2, 17, 11, 0), (133, 70, 18, 52), (53, 52, 18, 19), (54, 117, 67, 53), (19, 18, 20, 21), (70, 22, 20, 18), (39, 19, 21, 40), (20, 22, 25, 23), (21, 20, 23, 24), (40, 21, 24, 41), (13, 12, 14, 29), (15, 28, 29, 14), (16, 27, 28, 15), (17, 26, 27, 16), (3, 26, 17, 2), (121, 44, 22, 70), (45, 25, 22, 44), (47, 43, 13, 33), (48, 46, 30, 36), (33, 34, 31, 30), (36, 30, 31, 37), (34, 35, 32, 31), (37, 31, 32, 38), (46, 47, 33, 30), (13, 29, 34, 33), (29, 28, 35, 34), (45, 48, 36, 25), (25, 36, 37, 23), (23, 37, 38, 24), (27, 26, 35, 28), (3, 32, 35, 26), (3, 7, 38, 32), (51, 65, 117, 54), (8, 39, 40, 6), (6, 40, 41, 7), (24, 38, 7, 41), (74, 75, 42, 43), (76, 122, 42, 75), (71, 72, 44, 121), (73, 45, 44, 72), (109, 74, 43, 47), (113, 105, 46, 48), (105, 109, 47, 46), (73, 113, 48, 45), (4, 5, 49, 50), (4, 50, 51, 8), (59, 49, 134, 81), (69, 133, 52, 68), (67, 68, 52, 53), (39, 54, 53, 19), (8, 51, 54, 39), (55, 57, 58, 56), (131, 60, 59, 130), (56, 61, 62, 55), (131, 132, 65, 60), (56, 63, 66, 61), (58, 64, 63, 56), (130, 134, 80, 62), (78, 82, 83, 84), (84, 83, 85, 79), (80, 79, 85, 86), (55, 62, 80, 86), (124, 88, 87, 123), (122, 123, 87, 77), (82, 77, 87, 89), (83, 82, 89, 90), (85, 83, 90, 91), (86, 85, 91, 92), (57, 55, 86, 92), (133, 135, 93, 70), (136, 94, 93, 135), (137, 136, 67, 117), (94, 96, 95, 93), (70, 93, 95, 97), (118, 119, 96, 94), (95, 98, 100, 97), (96, 99, 98, 95), (119, 120, 99, 96), (88, 104, 89, 87), (90, 89, 104, 103), (91, 90, 103, 102), (92, 91, 102, 101), (58, 57, 92, 101), (121, 70, 97, 125), (126, 125, 97, 100), (128, 110, 88, 124), (129, 114, 106, 127), (110, 106, 107, 111), (114, 115, 107, 106), (111, 107, 108, 112), (115, 116, 108, 107), (127, 106, 110, 128), (88, 110, 111, 104), (104, 111, 112, 103), (126, 100, 114, 129), (100, 98, 115, 114), (98, 99, 116, 115), (102, 103, 112, 101), (58, 101, 112, 108), (58, 108, 116, 64), (132, 137, 117, 65), (66, 63, 119, 118), (63, 64, 120, 119), (99, 120, 64, 116), (74, 124, 123, 75), (76, 75, 123, 122), (71, 121, 125, 72), (73, 72, 125, 126), (109, 128, 124, 74), (113, 129, 127, 105), (105, 127, 128, 109), (73, 126, 129, 113), (61, 131, 130, 62), (61, 66, 132, 131), (59, 81, 134, 130), (69, 68, 135, 133), (67, 136, 135, 68), (118, 94, 136, 137), (66, 118, 137, 132)])
_uv = me_eye_of_terror.uv_layers.new(name='UVMap')
_uv.uv.foreach_set('vector', [0.5107, 0.4114, 0.5468, 0.4511, 0.4751, 0.5415, 0.4553, 0.503, 0.7493, 0.1711, 0.6428, 0.1207, 0.7084, 0.000256, 0.8243, 0.04686, 0.5468, 0.4511, 0.5107, 0.4114, 0.5883, 0.2797, 0.6693, 0.2747, 0.7493, 0.1711, 0.8243, 0.04686, 0.9766, 0.01639, 0.8641, 0.172, 0.5468, 0.4511, 0.6693, 0.2747, 0.8007, 0.2747, 0.633, 0.4326, 0.4751, 0.5415, 0.5468, 0.4511, 0.633, 0.4326, 0.5099, 0.5586, 0.6428, 0.1207, 0.5883, 0.2797, 0.4716, 0.1601, 0.4629, 0.08299, 0.1189, 0.4445, 0.1913, 0.2869, 0.2858, 0.4184, 0.2057, 0.474, 0.1913, 0.2869, 0.275, 0.1905, 0.381, 0.3827, 0.2858, 0.4184, 0.4716, 0.1601, 0.4672, 0.3906, 0.381, 0.3827, 0.275, 0.1905, 0.5107, 0.4114, 0.4672, 0.3906, 0.4716, 0.1601, 0.5883, 0.2797, 0.3612, 0.764, 0.2673, 0.7322, 0.294, 0.6395, 0.3535, 0.666, 0.1749, 0.5614, 0.1975, 0.5257, 0.294, 0.6395, 0.2673, 0.7322, 0.2057, 0.474, 0.3125, 0.5627, 0.294, 0.6395, 0.1975, 0.5257, 0.2858, 0.4184, 0.3391, 0.5151, 0.3125, 0.5627, 0.2057, 0.474, 0.381, 0.3827, 0.4028, 0.486, 0.3391, 0.5151, 0.2858, 0.4184, 0.4672, 0.3906, 0.4356, 0.4965, 0.4028, 0.486, 0.381, 0.3827, 0.4553, 0.503, 0.4356, 0.4965, 0.4672, 0.3906, 0.5107, 0.4114, 0.888, 0.5477, 0.8545, 0.5432, 0.8916, 0.4293, 0.9426, 0.4992, 0.9525, 0.3191, 0.9426, 0.4992, 0.8916, 0.4293, 0.8739, 0.334, 0.95, 0.2096, 0.9947, 0.1716, 0.9971, 0.3094, 0.9525, 0.3191, 0.8739, 0.334, 0.8916, 0.4293, 0.7113, 0.5017, 0.6965, 0.4636, 0.8545, 0.5432, 0.7311, 0.5807, 0.7113, 0.5017, 0.8916, 0.4293, 0.8373, 0.3044, 0.8739, 0.334, 0.6965, 0.4636, 0.6648, 0.4481, 0.7113, 0.5017, 0.7311, 0.5807, 0.604, 0.6989, 0.5841, 0.6199, 0.6965, 0.4636, 0.7113, 0.5017, 0.5841, 0.6199, 0.5693, 0.5818, 0.6648, 0.4481, 0.6965, 0.4636, 0.5693, 0.5818, 0.5567, 0.5525, 0.3535, 0.666, 0.294, 0.6395, 0.3125, 0.5627, 0.377, 0.6382, 0.3391, 0.5151, 0.3833, 0.5809, 0.377, 0.6382, 0.3125, 0.5627, 0.4028, 0.486, 0.4025, 0.5512, 0.3833, 0.5809, 0.3391, 0.5151, 0.4356, 0.4965, 0.4474, 0.5546, 0.4025, 0.5512, 0.4028, 0.486, 0.4751, 0.5415, 0.4474, 0.5546, 0.4356, 0.4965, 0.4553, 0.503, 0.8539, 0.6173, 0.7292, 0.72, 0.7311, 0.5807, 0.8545, 0.5432, 0.6206, 0.7818, 0.604, 0.6989, 0.7311, 0.5807, 0.7292, 0.72, 0.4274, 0.7957, 0.3612, 0.764, 0.3535, 0.666, 0.4196, 0.6925, 0.5596, 0.8085, 0.508, 0.822, 0.4857, 0.7189, 0.5448, 0.7089, 0.4196, 0.6925, 0.4296, 0.649, 0.4822, 0.6598, 0.4857, 0.7189, 0.5448, 0.7089, 0.4857, 0.7189, 0.4822, 0.6598, 0.5331, 0.6399, 0.4296, 0.649, 0.431, 0.5908, 0.4786, 0.6006, 0.4822, 0.6598, 0.5331, 0.6399, 0.4822, 0.6598, 0.4786, 0.6006, 0.524, 0.5912, 0.508, 0.822, 0.4274, 0.7957, 0.4196, 0.6925, 0.4857, 0.7189, 0.3535, 0.666, 0.377, 0.6382, 0.4296, 0.649, 0.4196, 0.6925, 0.377, 0.6382, 0.3833, 0.5809, 0.431, 0.5908, 0.4296, 0.649, 0.6206, 0.7818, 0.5596, 0.8085, 0.5448, 0.7089, 0.604, 0.6989, 0.604, 0.6989, 0.5448, 0.7089, 0.5331, 0.6399, 0.5841, 0.6199, 0.5841, 0.6199, 0.5331, 0.6399, 0.524, 0.5912, 0.5693, 0.5818, 0.4025, 0.5512, 0.4474, 0.5546, 0.431, 0.5908, 0.3833, 0.5809, 0.4751, 0.5415, 0.4786, 0.6006, 0.431, 0.5908, 0.4474, 0.5546, 0.4751, 0.5415, 0.5099, 0.5586, 0.524, 0.5912, 0.4786, 0.6006, 0.8641, 0.172, 0.9766, 0.01639, 0.9947, 0.1716, 0.95, 0.2096, 0.8007, 0.2747, 0.8373, 0.3044, 0.6648, 0.4481, 0.633, 0.4326, 0.633, 0.4326, 0.6648, 0.4481, 0.5567, 0.5525, 0.5099, 0.5586, 0.5693, 0.5818, 0.524, 0.5912, 0.5099, 0.5586, 0.5567, 0.5525, 0.3439, 0.8926, 0.2243, 0.8442, 0.2673, 0.7322, 0.3612, 0.764, 0.1311, 0.6068, 0.1749, 0.5614, 0.2673, 0.7322, 0.2243, 0.8442, 0.8422, 0.7269, 0.7272, 0.8593, 0.7292, 0.72, 0.8539, 0.6173, 0.6372, 0.8646, 0.6206, 0.7818, 0.7292, 0.72, 0.7272, 0.8593, 0.4251, 0.9297, 0.3439, 0.8926, 0.3612, 0.764, 0.4274, 0.7957, 0.5744, 0.9081, 0.5442, 0.9605, 0.508, 0.822, 0.5596, 0.8085, 0.5442, 0.9605, 0.4251, 0.9297, 0.4274, 0.7957, 0.508, 0.822, 0.6372, 0.8646, 0.5744, 0.9081, 0.5596, 0.8085, 0.6206, 0.7818, 0.6693, 0.2747, 0.5883, 0.2797, 0.6428, 0.1207, 0.7493, 0.1711, 0.6693, 0.2747, 0.7493, 0.1711, 0.8641, 0.172, 0.8007, 0.2747, 0.7084, 0.000256, 0.6428, 0.1207, 0.4629, 0.08299, 0.4382, -0.0006075, 0.8976, 0.5857, 0.888, 0.5477, 0.9426, 0.4992, 0.9936, 0.5692, 0.9971, 0.3094, 0.9936, 0.5692, 0.9426, 0.4992, 0.9525, 0.3191, 0.8373, 0.3044, 0.95, 0.2096, 0.9525, 0.3191, 0.8739, 0.334, 0.8007, 0.2747, 0.8641, 0.172, 0.95, 0.2096, 0.8373, 0.3044, 0.5107, 0.4114, 0.4553, 0.503, 0.4751, 0.5415, 0.5468, 0.4511, 0.7493, 0.1711, 0.8243, 0.04686, 0.7084, 0.000256, 0.6428, 0.1207, 0.5468, 0.4511, 0.6693, 0.2747, 0.5883, 0.2797, 0.5107, 0.4114, 0.7493, 0.1711, 0.8641, 0.172, 0.9766, 0.01639, 0.8243, 0.04686, 0.5468, 0.4511, 0.633, 0.4326, 0.8007, 0.2747, 0.6693, 0.2747, 0.4751, 0.5415, 0.5099, 0.5586, 0.633, 0.4326, 0.5468, 0.4511, 0.6428, 0.1207, 0.4629, 0.08299, 0.4716, 0.1601, 0.5883, 0.2797, 0.1189, 0.4445, 0.2057, 0.474, 0.2858, 0.4184, 0.1913, 0.2869, 0.1913, 0.2869, 0.2858, 0.4184, 0.381, 0.3827, 0.275, 0.1905, 0.4716, 0.1601, 0.275, 0.1905, 0.381, 0.3827, 0.4672, 0.3906, 0.5107, 0.4114, 0.5883, 0.2797, 0.4716, 0.1601, 0.4672, 0.3906, 0.3612, 0.764, 0.3535, 0.666, 0.294, 0.6395, 0.2673, 0.7322, 0.1749, 0.5614, 0.2673, 0.7322, 0.294, 0.6395, 0.1975, 0.5257, 0.2057, 0.474, 0.1975, 0.5257, 0.294, 0.6395, 0.3125, 0.5627, 0.2858, 0.4184, 0.2057, 0.474, 0.3125, 0.5627, 0.3391, 0.5151, 0.381, 0.3827, 0.2858, 0.4184, 0.3391, 0.5151, 0.4028, 0.486, 0.4672, 0.3906, 0.381, 0.3827, 0.4028, 0.486, 0.4356, 0.4965, 0.4553, 0.503, 0.5107, 0.4114, 0.4672, 0.3906, 0.4356, 0.4965, 0.888, 0.5477, 0.9426, 0.4992, 0.8916, 0.4293, 0.8545, 0.5432, 0.9525, 0.3191, 0.8739, 0.334, 0.8916, 0.4293, 0.9426, 0.4992, 0.95, 0.2096, 0.9525, 0.3191, 0.9971, 0.3094, 0.9947, 0.1716, 0.8739, 0.334, 0.6965, 0.4636, 0.7113, 0.5017, 0.8916, 0.4293, 0.8545, 0.5432, 0.8916, 0.4293, 0.7113, 0.5017, 0.7311, 0.5807, 0.8373, 0.3044, 0.6648, 0.4481, 0.6965, 0.4636, 0.8739, 0.334, 0.7113, 0.5017, 0.5841, 0.6199, 0.604, 0.6989, 0.7311, 0.5807, 0.6965, 0.4636, 0.5693, 0.5818, 0.5841, 0.6199, 0.7113, 0.5017, 0.6648, 0.4481, 0.5567, 0.5525, 0.5693, 0.5818, 0.6965, 0.4636, 0.3535, 0.666, 0.377, 0.6382, 0.3125, 0.5627, 0.294, 0.6395, 0.3391, 0.5151, 0.3125, 0.5627, 0.377, 0.6382, 0.3833, 0.5809, 0.4028, 0.486, 0.3391, 0.5151, 0.3833, 0.5809, 0.4025, 0.5512, 0.4356, 0.4965, 0.4028, 0.486, 0.4025, 0.5512, 0.4474, 0.5546, 0.4751, 0.5415, 0.4553, 0.503, 0.4356, 0.4965, 0.4474, 0.5546, 0.8539, 0.6173, 0.8545, 0.5432, 0.7311, 0.5807, 0.7292, 0.72, 0.6206, 0.7818, 0.7292, 0.72, 0.7311, 0.5807, 0.604, 0.6989, 0.4274, 0.7957, 0.4196, 0.6925, 0.3535, 0.666, 0.3612, 0.764, 0.5596, 0.8085, 0.5448, 0.7089, 0.4857, 0.7189, 0.508, 0.822, 0.4196, 0.6925, 0.4857, 0.7189, 0.4822, 0.6598, 0.4296, 0.649, 0.5448, 0.7089, 0.5331, 0.6399, 0.4822, 0.6598, 0.4857, 0.7189, 0.4296, 0.649, 0.4822, 0.6598, 0.4786, 0.6006, 0.431, 0.5908, 0.5331, 0.6399, 0.524, 0.5912, 0.4786, 0.6006, 0.4822, 0.6598, 0.508, 0.822, 0.4857, 0.7189, 0.4196, 0.6925, 0.4274, 0.7957, 0.3535, 0.666, 0.4196, 0.6925, 0.4296, 0.649, 0.377, 0.6382, 0.377, 0.6382, 0.4296, 0.649, 0.431, 0.5908, 0.3833, 0.5809, 0.6206, 0.7818, 0.604, 0.6989, 0.5448, 0.7089, 0.5596, 0.8085, 0.604, 0.6989, 0.5841, 0.6199, 0.5331, 0.6399, 0.5448, 0.7089, 0.5841, 0.6199, 0.5693, 0.5818, 0.524, 0.5912, 0.5331, 0.6399, 0.4025, 0.5512, 0.3833, 0.5809, 0.431, 0.5908, 0.4474, 0.5546, 0.4751, 0.5415, 0.4474, 0.5546, 0.431, 0.5908, 0.4786, 0.6006, 0.4751, 0.5415, 0.4786, 0.6006, 0.524, 0.5912, 0.5099, 0.5586, 0.8641, 0.172, 0.95, 0.2096, 0.9947, 0.1716, 0.9766, 0.01639, 0.8007, 0.2747, 0.633, 0.4326, 0.6648, 0.4481, 0.8373, 0.3044, 0.633, 0.4326, 0.5099, 0.5586, 0.5567, 0.5525, 0.6648, 0.4481, 0.5693, 0.5818, 0.5567, 0.5525, 0.5099, 0.5586, 0.524, 0.5912, 0.3439, 0.8926, 0.3612, 0.764, 0.2673, 0.7322, 0.2243, 0.8442, 0.1311, 0.6068, 0.2243, 0.8442, 0.2673, 0.7322, 0.1749, 0.5614, 0.8422, 0.7269, 0.8539, 0.6173, 0.7292, 0.72, 0.7272, 0.8593, 0.6372, 0.8646, 0.7272, 0.8593, 0.7292, 0.72, 0.6206, 0.7818, 0.4251, 0.9297, 0.4274, 0.7957, 0.3612, 0.764, 0.3439, 0.8926, 0.5744, 0.9081, 0.5596, 0.8085, 0.508, 0.822, 0.5442, 0.9605, 0.5442, 0.9605, 0.508, 0.822, 0.4274, 0.7957, 0.4251, 0.9297, 0.6372, 0.8646, 0.6206, 0.7818, 0.5596, 0.8085, 0.5744, 0.9081, 0.6693, 0.2747, 0.7493, 0.1711, 0.6428, 0.1207, 0.5883, 0.2797, 0.6693, 0.2747, 0.8007, 0.2747, 0.8641, 0.172, 0.7493, 0.1711, 0.7084, 0.000256, 0.4382, -0.0006075, 0.4629, 0.08299, 0.6428, 0.1207, 0.8976, 0.5857, 0.9936, 0.5692, 0.9426, 0.4992, 0.888, 0.5477, 0.9971, 0.3094, 0.9525, 0.3191, 0.9426, 0.4992, 0.9936, 0.5692, 0.8373, 0.3044, 0.8739, 0.334, 0.9525, 0.3191, 0.95, 0.2096, 0.8007, 0.2747, 0.8373, 0.3044, 0.95, 0.2096, 0.8641, 0.172])
me_eye_of_terror.materials.append(mat_eyeofterror)
me_eye_of_terror.use_remesh_preserve_volume = False
me_eye_of_terror.use_remesh_preserve_attributes = False
me_eye_of_terror.use_mirror_vertex_groups = False
me_eye_of_terror.update()

# ---- objects
ob_cameraempty = bpy.data.objects.new('CameraEmpty', None)
ob_camera = bpy.data.objects.new('Camera', cam_camera)
ob_milkyway = bpy.data.objects.new('MilkyWay', me_milkyway)
ob_lampempty = bpy.data.objects.new('LampEmpty', None)
ob_lamp_004 = bpy.data.objects.new('Lamp.004', light_lamp_005)
ob_lamp_003 = bpy.data.objects.new('Lamp.003', light_lamp_004)
ob_lamp_002 = bpy.data.objects.new('Lamp.002', light_lamp_003)
ob_lamp_001 = bpy.data.objects.new('Lamp.001', light_lamp_002)
ob_lamp = bpy.data.objects.new('Lamp', light_lamp)
ob_eye_of_terror = bpy.data.objects.new('Eye of Terror', me_eye_of_terror)

# ---- transforms, parenting, visibility, modifiers, constraints
ob_cameraempty.location = (0.0, 0.0, 0.0)
ob_cameraempty.empty_image_offset = (0.0, 0.0)
ob_cameraempty.lineart.crease_threshold = 0.0
ob_camera.location = (0.0, -13.0, 10.0)
ob_camera.rotation_euler = (1.571, 0.0, 0.0)
ob_camera.lock_rotations_4d = False
ob_camera.empty_display_type = 'ARROWS'
ob_camera.color = (0.0, 0.0, 0.0, 0.0)
ob_camera.display_type = 'WIRE'
ob_camera.lineart.crease_threshold = 0.0
_c = ob_camera.constraints.new('TRACK_TO'); _c.name = 'AutoTrack'
_c.target = ob_cameraempty
ob_milkyway.location = (0.0, 0.0, 0.0)
ob_milkyway.lineart.crease_threshold = 0.0
_m = ob_milkyway.modifiers.new('Auto Smooth', 'NODES')
_m.node_group = ng_auto_smooth
_gi = [s.identifier for s in ng_auto_smooth.interface.items_tree if s.item_type == 'SOCKET' and s.in_out == 'INPUT']
_m[_gi[1]] = 0.5236  # Angle
ob_lampempty.location = (0.0, 0.0, 0.0)
ob_lampempty.empty_image_offset = (0.0, 0.0)
ob_lampempty.lineart.crease_threshold = 0.0
ob_lamp_004.location = (0.0, -10.0, 5.0)
ob_lamp_004.rotation_euler = (0.6503, 0.05522, 1.866)
ob_lamp_004.lock_rotations_4d = False
ob_lamp_004.empty_display_type = 'ARROWS'
ob_lamp_004.color = (0.0, 0.0, 0.0, 0.0)
ob_lamp_004.lineart.crease_threshold = 0.0
_c = ob_lamp_004.constraints.new('TRACK_TO'); _c.name = 'AutoTrack'
_c.target = ob_lampempty
ob_lamp_003.location = (10.0, 0.0, 5.0)
ob_lamp_003.rotation_euler = (0.6503, 0.05522, 1.866)
ob_lamp_003.lock_rotations_4d = False
ob_lamp_003.empty_display_type = 'ARROWS'
ob_lamp_003.color = (0.0, 0.0, 0.0, 0.0)
ob_lamp_003.lineart.crease_threshold = 0.0
_c = ob_lamp_003.constraints.new('TRACK_TO'); _c.name = 'AutoTrack'
_c.target = ob_lampempty
ob_lamp_002.location = (0.0, 10.0, 5.0)
ob_lamp_002.rotation_euler = (0.6503, 0.05522, 1.866)
ob_lamp_002.lock_rotations_4d = False
ob_lamp_002.empty_display_type = 'ARROWS'
ob_lamp_002.color = (0.0, 0.0, 0.0, 0.0)
ob_lamp_002.lineart.crease_threshold = 0.0
_c = ob_lamp_002.constraints.new('TRACK_TO'); _c.name = 'AutoTrack'
_c.target = ob_lampempty
ob_lamp_001.location = (-10.0, 0.0, 5.0)
ob_lamp_001.rotation_euler = (0.6503, 0.05522, 1.866)
ob_lamp_001.lock_rotations_4d = False
ob_lamp_001.empty_display_type = 'ARROWS'
ob_lamp_001.color = (0.0, 0.0, 0.0, 0.0)
ob_lamp_001.lineart.crease_threshold = 0.0
_c = ob_lamp_001.constraints.new('TRACK_TO'); _c.name = 'AutoTrack'
_c.target = ob_lampempty
ob_lamp.location = (0.0, 0.0, 5.0)
ob_lamp.rotation_euler = (0.6503, 0.05522, 1.866)
ob_lamp.lock_rotations_4d = False
ob_lamp.empty_display_type = 'ARROWS'
ob_lamp.color = (0.0, 0.0, 0.0, 0.0)
ob_lamp.lineart.crease_threshold = 0.0
_c = ob_lamp.constraints.new('TRACK_TO'); _c.name = 'AutoTrack'
_c.target = ob_lampempty
ob_eye_of_terror.location = (0.0, 0.0, 0.0)
ob_eye_of_terror.lineart.crease_threshold = 0.0

# ---- collection membership
col_collection_1.objects.link(ob_cameraempty)
col_collection_1.objects.link(ob_camera)
col_collection_2.objects.link(ob_milkyway)
col_collection_11.objects.link(ob_lampempty)
col_collection_11.objects.link(ob_lamp_004)
col_collection_11.objects.link(ob_lamp_003)
col_collection_11.objects.link(ob_lamp_002)
col_collection_11.objects.link(ob_lamp_001)
col_collection_11.objects.link(ob_lamp)
col_collection_12.objects.link(ob_eye_of_terror)

# ---- scene / render settings (as saved in the file)
scene.camera = ob_camera
scene.frame_start = 1; scene.frame_end = 250; scene.frame_set(0)
scene.render.engine = 'BLENDER_EEVEE_NEXT'
scene.render.image_settings.file_format = 'JPEG'
scene.render.image_settings.color_mode = 'RGB'
scene.render.image_settings.compression = 90
scene.render.resolution_percentage = 50
scene.render.dither_intensity = 0.0
scene.render.film_transparent = True
scene.render.bake_margin = 2
scene.render.bake_bias = 0.0
scene.cycles.use_denoising = False
scene.cycles.samples = 10
scene.cycles.sampling_pattern = 'TABULATED_SOBOL'
scene.cycles.light_sampling_threshold = 0.0
scene.cycles.use_adaptive_sampling = False
scene.cycles.use_light_tree = False
scene.cycles.blur_glossy = 0.0
scene.cycles.volume_bounces = 1
scene.cycles.pixel_filter_type = 'GAUSSIAN'
scene.cycles.sample_clamp_indirect = 0.0
scene.view_settings.view_transform = 'Standard'
bpy.context.view_layer.update()
